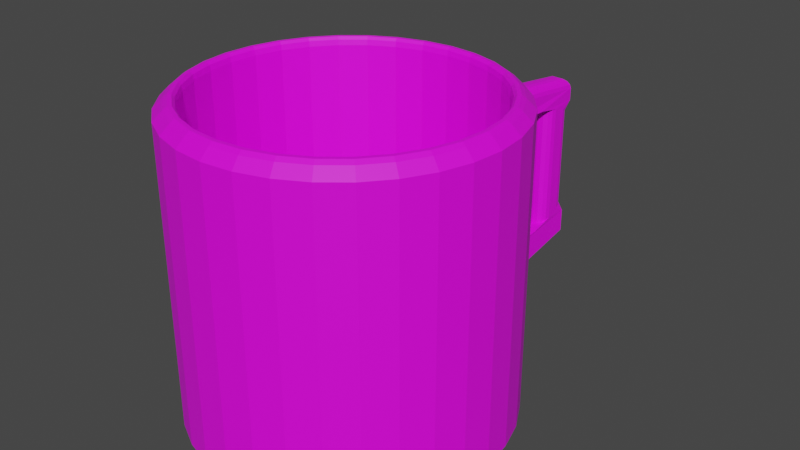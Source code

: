 # Source: mug.blend  (saved by Blender 2.90.8; exported with 4.5.12 LTS)
import bpy
from mathutils import Matrix  # noqa: F401  (used for matrix-valued properties, if any)

bpy.ops.wm.read_factory_settings(use_empty=True)
scene = bpy.context.scene
scene.name = 'Scene'

# ---- collections
col_collection = bpy.data.collections.new('Collection'); scene.collection.children.link(col_collection)

# ---- images (referenced by path relative to the original .blend; pixels are not part of the script)
import os
ASSET_DIR = os.environ.get("B2B_ASSET_DIR", "")  # directory of the original .blend (textures are referenced by path, not embedded)
HERE = os.path.dirname(os.path.abspath(__file__))  # packed textures are extracted next to this script under _unpacked/

def load_image(name, relpath, width, height, colorspace="sRGB"):
    """Load a texture the original file referenced (path relative to the .blend, or extracted next to this script)."""
    p = next((c for c in (os.path.join(HERE, relpath), os.path.join(ASSET_DIR, relpath)) if relpath and os.path.exists(c)), "")
    if p:
        img = bpy.data.images.load(p, check_existing=True)
        img.name = name
    else:  # same state as the original file: an image datablock whose file is absent (Cycles renders it pink)
        img = bpy.data.images.new(name, width, height)
        img.source = "FILE"
        img.filepath = "//" + (relpath or name)
    img.colorspace_settings.name = colorspace
    return img
img_muguv_png = load_image('muguv.png', 'muguv.png', 1024, 1024, 'sRGB')

# ---- materials (node trees are filled in below, after node groups)
mat_material_001 = bpy.data.materials.new('Material.001')
mat_material_001.use_transparent_shadow = False

# ---- material node trees
mat_material_001.use_nodes = True; mat_material_001.node_tree.nodes.clear()
_N = mat_material_001.node_tree.nodes; _L = mat_material_001.node_tree.links
n0 = _N.new('ShaderNodeBsdfPrincipled'); n0.name = 'Principled BSDF'; n0.location = (10, 300)
n0.distribution = 'GGX'
n0.subsurface_method = 'BURLEY'
n0.inputs[3].default_value = 1.45
n0.inputs[27].default_value = (0.0, 0.0, 0.0, 1.0)
n0.inputs[28].default_value = 1.0
n1 = _N.new('ShaderNodeOutputMaterial'); n1.name = 'Material Output'; n1.location = (300, 300)
n2 = _N.new('ShaderNodeTexImage'); n2.name = 'Image Texture'; n2.location = (-280, 275)
n2.image = img_muguv_png
_L.new(n0.outputs[0], n1.inputs[0])
_L.new(n2.outputs[0], n0.inputs[0])
n1.is_active_output = True

# ---- world
world_world = bpy.data.worlds.new('World'); scene.world = world_world
world_world.use_nodes = True; world_world.node_tree.nodes.clear()
_N = world_world.node_tree.nodes; _L = world_world.node_tree.links
n0 = _N.new('ShaderNodeOutputWorld'); n0.name = 'World Output'; n0.location = (300, 300)
n1 = _N.new('ShaderNodeBackground'); n1.name = 'Background'; n1.location = (10, 300)
n1.inputs[0].default_value = (0.05088, 0.05088, 0.05088, 1.0)
_L.new(n1.outputs[0], n0.inputs[0])
n0.is_active_output = True
world_world.color = (0.05088, 0.05088, 0.05088)
world_world.use_sun_shadow = False
world_world.sun_shadow_jitter_overblur = 0.0

# ---- meshes
me_cylinder = bpy.data.meshes.new('Cylinder')
me_cylinder.from_pydata([(0.0, 1.0, -1.0), (-0.1701, 0.8553, -0.1687), (0.1951, 0.9808, -1.0), (-0.3337, 0.8057, -0.1687), (0.3827, 0.9239, -1.0), (-0.4845, 0.7251, -0.1687), (0.5556, 0.8315, -1.0), (-0.6167, 0.6167, -0.1687), (0.7071, 0.7071, -1.0), (-0.7251, 0.4845, -0.1687), (0.8315, 0.5556, -1.0), (-0.8057, 0.3337, -0.1687), (0.9239, 0.3827, -1.0), (-0.8553, 0.1701, -0.1687), (0.9808, 0.1951, -1.0), (-0.8721, 7.33e-07, -0.1687), (1.0, 7.55e-08, -1.0), (-0.8553, -0.1701, -0.1687), (0.9808, -0.1951, -1.0), (-0.8057, -0.3337, -0.1687), (0.9239, -0.3827, -1.0), (-0.7251, -0.4845, -0.1687), (0.8315, -0.5556, -1.0), (-0.6167, -0.6167, -0.1687), (0.7071, -0.7071, -1.0), (-0.4845, -0.7251, -0.1687), (0.5556, -0.8315, -1.0), (-0.3337, -0.8057, -0.1687), (0.3827, -0.9239, -1.0), (-0.1701, -0.8553, -0.1687), (0.1951, -0.9808, -1.0), (-3.523e-07, -0.8721, -0.1687), (-3.258e-07, -1.0, -1.0), (0.1701, -0.8553, -0.1687), (-0.1951, -0.9808, -1.0), (0.3337, -0.8057, -0.1687), (-0.3827, -0.9239, -1.0), (0.4845, -0.7251, -0.1687), (-0.5556, -0.8315, -1.0), (0.6167, -0.6167, -0.1687), (-0.7071, -0.7071, -1.0), (0.7251, -0.4845, -0.1687), (-0.8315, -0.5556, -1.0), (0.8057, -0.3337, -0.1687), (-0.9239, -0.3827, -1.0), (0.8553, -0.1701, -0.1687), (-0.9808, -0.1951, -1.0), (0.8721, 3.539e-08, -0.1687), (-1.0, 9.656e-07, -1.0), (0.8553, 0.1701, -0.1687), (-0.9808, 0.1951, -1.0), (0.8057, 0.3337, -0.1687), (-0.9239, 0.3827, -1.0), (0.7251, 0.4845, -0.1687), (-0.8315, 0.5556, -1.0), (0.6167, 0.6167, -0.1687), (-0.7071, 0.7071, -1.0), (0.4845, 0.7251, -0.1687), (-0.5556, 0.8315, -1.0), (0.3337, 0.8057, -0.1687), (-0.3827, 0.9239, -1.0), (0.1701, 0.8553, -0.1687), (-0.1951, 0.9808, -1.0), (-1.986e-07, 0.8721, -0.1687), (-0.3827, 0.9239, -0.06364), (0.0, 1.0, 0.8727), (-0.5556, 0.8315, -0.06364), (0.1951, 0.9808, 0.8727), (-0.7071, 0.7071, -0.06364), (0.3827, 0.9239, 0.8727), (-0.8315, 0.5556, -0.06364), (0.5556, 0.8315, 0.8727), (-0.9239, 0.3827, -0.06364), (0.7071, 0.7071, 0.8727), (-0.9808, 0.1951, -0.06364), (0.8315, 0.5556, 0.8727), (-1.0, 9.656e-07, -0.06364), (0.9239, 0.3827, 0.8727), (-0.9808, -0.1951, -0.06364), (0.9808, 0.1951, 0.8727), (-0.9239, -0.3827, -0.06364), (1.0, 7.55e-08, 0.8727), (-0.8315, -0.5556, -0.06364), (0.9808, -0.1951, 0.8727), (-0.7071, -0.7071, -0.06364), (0.9239, -0.3827, 0.8727), (-0.5556, -0.8315, -0.06364), (0.8315, -0.5556, 0.8727), (-0.3827, -0.9239, -0.06364), (0.7071, -0.7071, 0.8727), (-0.1951, -0.9808, -0.06364), (0.5556, -0.8315, 0.8727), (-3.258e-07, -1.0, -0.06364), (0.3827, -0.9239, 0.8727), (0.1951, -0.9808, -0.06364), (0.1951, -0.9808, 0.8727), (0.3827, -0.9239, -0.06364), (-3.258e-07, -1.0, 0.8727), (0.5556, -0.8315, -0.06364), (-0.1951, -0.9808, 0.8727), (0.7071, -0.7071, -0.06364), (-0.3827, -0.9239, 0.8727), (0.8315, -0.5556, -0.06364), (-0.5556, -0.8315, 0.8727), (0.9239, -0.3827, -0.06364), (-0.7071, -0.7071, 0.8727), (0.9808, -0.1951, -0.06364), (-0.8315, -0.5556, 0.8727), (1.0, 7.55e-08, -0.06364), (-0.9239, -0.3827, 0.8727), (0.9808, 0.1951, -0.06364), (-0.9808, -0.1951, 0.8727), (0.9239, 0.3827, -0.06364), (-1.0, 9.656e-07, 0.8727), (0.8315, 0.5556, -0.06364), (-0.9808, 0.1951, 0.8727), (0.7071, 0.7071, -0.06364), (-0.9239, 0.3827, 0.8727), (0.5556, 0.8315, -0.06364), (-0.8315, 0.5556, 0.8727), (0.3827, 0.9239, -0.06364), (-0.7071, 0.7071, 0.8727), (-0.1951, 0.9808, -0.06364), (-0.5556, 0.8315, 0.8727), (0.1951, 0.9808, -0.06364), (-0.3827, 0.9239, 0.8727), (0.0, 1.0, -0.06364), (-0.1951, 0.9808, 0.8727), (-0.1701, 0.8553, -0.982), (-1.903e-07, 0.8721, -0.982), (-0.3337, 0.8057, -0.982), (-0.4845, 0.7251, -0.982), (-0.6167, 0.6167, -0.982), (-0.7251, 0.4845, -0.982), (-0.8057, 0.3337, -0.982), (-0.8553, 0.1701, -0.982), (-0.8721, 7.33e-07, -0.982), (-0.8553, -0.1701, -0.982), (-0.8057, -0.3337, -0.982), (-0.7251, -0.4845, -0.982), (-0.6167, -0.6167, -0.982), (-0.4845, -0.7251, -0.982), (-0.3337, -0.8057, -0.982), (-0.1701, -0.8553, -0.982), (-3.44e-07, -0.8721, -0.982), (0.1701, -0.8553, -0.982), (0.3337, -0.8057, -0.982), (0.4845, -0.7251, -0.982), (0.6167, -0.6167, -0.982), (0.7251, -0.4845, -0.982), (0.8057, -0.3337, -0.982), (0.8553, -0.1701, -0.982), (0.8721, 3.539e-08, -0.982), (0.8553, 0.1701, -0.982), (0.8057, 0.3337, -0.982), (0.7251, 0.4845, -0.982), (0.6167, 0.6167, -0.982), (0.4845, 0.7251, -0.982), (0.3337, 0.8057, -0.982), (0.1701, 0.8553, -0.982), (-4.357e-08, 0.9419, 0.9305), (-1.046e-07, 0.8721, 0.9017), (-6.414e-08, 0.9152, 0.9496), (-8.312e-08, 0.8925, 0.9509), (-9.715e-08, 0.8774, 0.9341), (0.1701, 0.8553, 0.9017), (0.1838, 0.9238, 0.9305), (0.1712, 0.8606, 0.9341), (0.1741, 0.8754, 0.9509), (0.1785, 0.8976, 0.9496), (0.3337, 0.8057, 0.9017), (0.3605, 0.8702, 0.9305), (0.3358, 0.8106, 0.9341), (0.3416, 0.8246, 0.9509), (0.3502, 0.8455, 0.9496), (0.4845, 0.7251, 0.9017), (0.5233, 0.7832, 0.9305), (0.4875, 0.7295, 0.9341), (0.4959, 0.7421, 0.9509), (0.5085, 0.761, 0.9496), (0.6167, 0.6167, 0.9017), (0.666, 0.666, 0.9305), (0.6204, 0.6204, 0.9341), (0.6311, 0.6311, 0.9509), (0.6471, 0.6471, 0.9496), (0.7251, 0.4845, 0.9017), (0.7832, 0.5233, 0.9305), (0.7295, 0.4875, 0.9341), (0.7421, 0.4959, 0.9509), (0.761, 0.5085, 0.9496), (0.8057, 0.3337, 0.9017), (0.8702, 0.3605, 0.9305), (0.8106, 0.3358, 0.9341), (0.8246, 0.3416, 0.9509), (0.8455, 0.3502, 0.9496), (0.8553, 0.1701, 0.9017), (0.9238, 0.1838, 0.9305), (0.8606, 0.1712, 0.9341), (0.8754, 0.1741, 0.9509), (0.8976, 0.1785, 0.9496), (0.8721, 3.539e-08, 0.9017), (0.9419, 5.728e-08, 0.9305), (0.8774, 3.708e-08, 0.9341), (0.8925, 4.168e-08, 0.9509), (0.9152, 4.884e-08, 0.9496), (0.8553, -0.1701, 0.9017), (0.9238, -0.1838, 0.9305), (0.8606, -0.1712, 0.9341), (0.8754, -0.1741, 0.9509), (0.8976, -0.1785, 0.9496), (0.8057, -0.3337, 0.9017), (0.8702, -0.3605, 0.9305), (0.8106, -0.3358, 0.9341), (0.8246, -0.3416, 0.9509), (0.8455, -0.3502, 0.9496), (0.7251, -0.4845, 0.9017), (0.7832, -0.5233, 0.9305), (0.7295, -0.4875, 0.9341), (0.7421, -0.4959, 0.9509), (0.761, -0.5085, 0.9496), (0.6167, -0.6167, 0.9017), (0.666, -0.666, 0.9305), (0.6204, -0.6204, 0.9341), (0.6311, -0.6311, 0.9509), (0.6471, -0.6471, 0.9496), (0.4845, -0.7251, 0.9017), (0.5233, -0.7832, 0.9305), (0.4875, -0.7295, 0.9341), (0.4959, -0.7421, 0.9509), (0.5085, -0.761, 0.9496), (0.3337, -0.8057, 0.9017), (0.3605, -0.8702, 0.9305), (0.3358, -0.8106, 0.9341), (0.3416, -0.8246, 0.9509), (0.3502, -0.8455, 0.9496), (0.1701, -0.8553, 0.9017), (0.1838, -0.9238, 0.9305), (0.1712, -0.8606, 0.9341), (0.1741, -0.8754, 0.9509), (0.1785, -0.8976, 0.9496), (-2.582e-07, -0.8721, 0.9017), (-2.912e-07, -0.9419, 0.9305), (-2.58e-07, -0.8774, 0.9341), (-2.643e-07, -0.8925, 0.9509), (-2.759e-07, -0.9152, 0.9496), (-0.1701, -0.8553, 0.9017), (-0.1838, -0.9238, 0.9305), (-0.1712, -0.8606, 0.9341), (-0.1741, -0.8754, 0.9509), (-0.1785, -0.8976, 0.9496), (-0.3337, -0.8057, 0.9017), (-0.3605, -0.8702, 0.9305), (-0.3358, -0.8106, 0.9341), (-0.3416, -0.8246, 0.9509), (-0.3502, -0.8455, 0.9496), (-0.4845, -0.7251, 0.9017), (-0.5233, -0.7832, 0.9305), (-0.4875, -0.7295, 0.9341), (-0.4959, -0.7421, 0.9509), (-0.5085, -0.761, 0.9496), (-0.6167, -0.6167, 0.9017), (-0.666, -0.666, 0.9305), (-0.6204, -0.6204, 0.9341), (-0.6311, -0.6311, 0.9509), (-0.6471, -0.6471, 0.9496), (-0.7251, -0.4845, 0.9017), (-0.7832, -0.5233, 0.9305), (-0.7295, -0.4875, 0.9341), (-0.7421, -0.4959, 0.9509), (-0.761, -0.5085, 0.9496), (-0.8057, -0.3337, 0.9017), (-0.8702, -0.3605, 0.9305), (-0.8106, -0.3358, 0.9341), (-0.8246, -0.3416, 0.9509), (-0.8455, -0.3502, 0.9496), (-0.8553, -0.1701, 0.9017), (-0.9238, -0.1838, 0.9305), (-0.8606, -0.1712, 0.9341), (-0.8754, -0.1741, 0.9509), (-0.8976, -0.1785, 0.9496), (-0.8721, 7.33e-07, 0.9017), (-0.9419, 8.599e-07, 0.9305), (-0.8774, 7.426e-07, 0.9341), (-0.8925, 7.702e-07, 0.9509), (-0.9152, 8.113e-07, 0.9496), (-0.8553, 0.1701, 0.9017), (-0.9238, 0.1838, 0.9305), (-0.8606, 0.1712, 0.9341), (-0.8754, 0.1741, 0.9509), (-0.8976, 0.1785, 0.9496), (-0.8057, 0.3337, 0.9017), (-0.8702, 0.3605, 0.9305), (-0.8106, 0.3358, 0.9341), (-0.8246, 0.3416, 0.9509), (-0.8455, 0.3502, 0.9496), (-0.7251, 0.4845, 0.9017), (-0.7832, 0.5233, 0.9305), (-0.7295, 0.4875, 0.9341), (-0.7421, 0.4959, 0.9509), (-0.761, 0.5085, 0.9496), (-0.6167, 0.6167, 0.9017), (-0.666, 0.666, 0.9305), (-0.6204, 0.6204, 0.9341), (-0.6311, 0.6311, 0.9509), (-0.6471, 0.6471, 0.9496), (-0.4845, 0.7251, 0.9017), (-0.5233, 0.7832, 0.9305), (-0.4875, 0.7295, 0.9341), (-0.4959, 0.7421, 0.9509), (-0.5085, 0.761, 0.9496), (-0.3337, 0.8057, 0.9017), (-0.3605, 0.8702, 0.9305), (-0.3358, 0.8106, 0.9341), (-0.3416, 0.8246, 0.9509), (-0.3502, 0.8455, 0.9496), (-0.1701, 0.8553, 0.9017), (-0.1838, 0.9238, 0.9305), (-0.1712, 0.8606, 0.9341), (-0.1741, 0.8754, 0.9509), (-0.1785, 0.8976, 0.9496), (-0.3827, -0.9239, 0.3993), (0.9239, 0.3827, 0.3993), (-0.8315, -0.5556, 0.3993), (0.9808, -0.1951, 0.3993), (-1.0, 9.656e-07, 0.3993), (0.7071, -0.7071, 0.3993), (0.1951, -0.9808, 0.3993), (0.1951, 0.9808, 0.3993), (0.5556, 0.8315, 0.3993), (-0.8315, 0.5556, 0.3993), (-0.3827, 0.9239, 0.3993), (-0.5556, 0.8315, 0.3993), (-0.9239, 0.3827, 0.3993), (-0.7071, 0.7071, 0.3993), (-0.9808, -0.1951, 0.3993), (-0.9808, 0.1951, 0.3993), (-0.7071, -0.7071, 0.3993), (-0.9239, -0.3827, 0.3993), (-0.1951, -0.9808, 0.3993), (-0.5556, -0.8315, 0.3993), (0.3827, -0.9239, 0.3993), (-3.258e-07, -1.0, 0.3993), (0.8315, -0.5556, 0.3993), (0.5556, -0.8315, 0.3993), (1.0, 7.55e-08, 0.3993), (0.9239, -0.3827, 0.3993), (0.8315, 0.5556, 0.3993), (0.9808, 0.1951, 0.3993), (0.3827, 0.9239, 0.3993), (0.7071, 0.7071, 0.3993), (0.0, 1.0, 0.3993), (-0.1951, 0.9808, 0.3993), (0.0, 1.0, -0.5318), (-0.1951, 0.9808, -0.5318), (0.1951, 0.9808, -0.5318), (0.3827, 0.9239, -0.5318), (0.5556, 0.8315, -0.5318), (0.7071, 0.7071, -0.5318), (0.8315, 0.5556, -0.5318), (0.9239, 0.3827, -0.5318), (0.9808, 0.1951, -0.5318), (1.0, 7.55e-08, -0.5318), (0.9808, -0.1951, -0.5318), (0.9239, -0.3827, -0.5318), (0.8315, -0.5556, -0.5318), (0.7071, -0.7071, -0.5318), (0.5556, -0.8315, -0.5318), (0.3827, -0.9239, -0.5318), (0.1951, -0.9808, -0.5318), (-3.258e-07, -1.0, -0.5318), (-0.1951, -0.9808, -0.5318), (-0.3827, -0.9239, -0.5318), (-0.5556, -0.8315, -0.5318), (-0.7071, -0.7071, -0.5318), (-0.8315, -0.5556, -0.5318), (-0.9239, -0.3827, -0.5318), (-0.9808, -0.1951, -0.5318), (-1.0, 9.656e-07, -0.5318), (-0.9808, 0.1951, -0.5318), (-0.9239, 0.3827, -0.5318), (-0.8315, 0.5556, -0.5318), (-0.7071, 0.7071, -0.5318), (-0.5556, 0.8315, -0.5318), (-0.3827, 0.9239, -0.5318), (0.2342, 1.882, -0.547), (0.1951, 0.9808, -0.7659), (0.07416, 1.892, -0.547), (0.0, 1.0, -0.7659), (1.0, 7.55e-08, 0.636), (-0.9239, 0.3827, 0.636), (-0.3827, -0.9239, 0.636), (0.9808, 0.1951, 0.636), (-0.9808, 0.1951, 0.636), (0.9808, -0.1951, 0.636), (0.1951, -0.9808, 0.636), (-0.1951, -0.9808, 0.636), (-3.258e-07, -1.0, 0.636), (-0.8315, 0.5556, 0.636), (0.8315, 0.5556, 0.636), (0.7071, 0.7071, 0.636), (0.5556, -0.8315, 0.636), (0.9239, -0.3827, 0.636), (0.3827, -0.9239, 0.636), (0.8315, -0.5556, 0.636), (-0.9239, -0.3827, 0.636), (-0.5556, -0.8315, 0.636), (-0.9808, -0.1951, 0.636), (-0.7071, -0.7071, 0.636), (-0.5556, 0.8315, 0.636), (-0.7071, 0.7071, 0.636), (0.5556, 0.8315, 0.636), (-0.3827, 0.9239, 0.636), (0.7071, -0.7071, 0.636), (0.1951, 0.9808, 0.636), (-0.8315, -0.5556, 0.636), (-1.0, 9.656e-07, 0.636), (0.9239, 0.3827, 0.636), (0.3827, 0.9239, 0.636), (0.0, 1.0, 0.636), (-0.1951, 0.9808, 0.636), (0.0, 1.0, -0.2977), (-0.1951, 0.9808, -0.2977), (0.1951, 0.9808, -0.2977), (0.3827, 0.9239, -0.2977), (0.5556, 0.8315, -0.2977), (0.7071, 0.7071, -0.2977), (0.8315, 0.5556, -0.2977), (0.9239, 0.3827, -0.2977), (0.9808, 0.1951, -0.2977), (1.0, 7.55e-08, -0.2977), (0.9808, -0.1951, -0.2977), (0.9239, -0.3827, -0.2977), (0.8315, -0.5556, -0.2977), (0.7071, -0.7071, -0.2977), (0.5556, -0.8315, -0.2977), (0.3827, -0.9239, -0.2977), (0.1951, -0.9808, -0.2977), (-3.258e-07, -1.0, -0.2977), (-0.1951, -0.9808, -0.2977), (-0.3827, -0.9239, -0.2977), (-0.5556, -0.8315, -0.2977), (-0.7071, -0.7071, -0.2977), (-0.8315, -0.5556, -0.2977), (-0.9239, -0.3827, -0.2977), (-0.9808, -0.1951, -0.2977), (-1.0, 9.656e-07, -0.2977), (-0.9808, 0.1951, -0.2977), (-0.9239, 0.3827, -0.2977), (-0.8315, 0.5556, -0.2977), (-0.7071, 0.7071, -0.2977), (-0.5556, 0.8315, -0.2977), (-0.3827, 0.9239, -0.2977), (0.1951, 0.9808, -0.7659), (0.3827, 0.9239, -0.7659), (0.5556, 0.8315, -0.7659), (0.7071, 0.7071, -0.7659), (0.8315, 0.5556, -0.7659), (0.9239, 0.3827, -0.7659), (0.9808, 0.1951, -0.7659), (1.0, 7.55e-08, -0.7659), (0.9808, -0.1951, -0.7659), (0.9239, -0.3827, -0.7659), (0.8315, -0.5556, -0.7659), (0.7071, -0.7071, -0.7659), (0.5556, -0.8315, -0.7659), (0.3827, -0.9239, -0.7659), (0.1951, -0.9808, -0.7659), (-3.258e-07, -1.0, -0.7659), (-0.1951, -0.9808, -0.7659), (-0.3827, -0.9239, -0.7659), (-0.5556, -0.8315, -0.7659), (-0.7071, -0.7071, -0.7659), (-0.8315, -0.5556, -0.7659), (-0.9239, -0.3827, -0.7659), (-0.9808, -0.1951, -0.7659), (-1.0, 9.656e-07, -0.7659), (-0.9808, 0.1951, -0.7659), (-0.9239, 0.3827, -0.7659), (-0.8315, 0.5556, -0.7659), (-0.7071, 0.7071, -0.7659), (-0.5556, 0.8315, -0.7659), (-0.3827, 0.9239, -0.7659), (0.0, 1.0, -0.7659), (-0.1951, 0.9808, -0.7659), (0.0, 1.0, 0.3993), (0.1951, 0.9808, 0.3993), (0.2342, 1.882, 0.48), (0.07416, 1.892, 0.48), (0.1951, 0.9808, -0.5318), (0.2342, 1.882, -0.48), (0.07416, 1.892, -0.48), (0.0, 1.0, -0.5318), (0.2342, 1.882, 0.475), (0.1653, 1.82, 0.5483), (0.2289, 1.877, 0.5009), (0.214, 1.864, 0.5239), (0.1916, 1.844, 0.5406), (0.1951, 0.9808, 0.5696), (0.1292, 0.9873, 0.636), (0.1901, 0.9813, 0.595), (0.1758, 0.9827, 0.6165), (0.1544, 0.9848, 0.6309), (0.07416, 1.892, 0.475), (0.1347, 1.822, 0.5483), (0.07877, 1.887, 0.5009), (0.09191, 1.872, 0.5239), (0.1116, 1.849, 0.5406), (0.06584, 0.9935, 0.636), (-6.403e-10, 1.0, 0.5696), (0.04065, 0.996, 0.6309), (0.01928, 0.9981, 0.6165), (0.005012, 0.9995, 0.595), (0.1572, 1.642, 0.0), (0.1573, 1.887, 0.0), (0.151, 1.887, 0.0), (0.1512, 1.642, 0.0), (0.07416, 1.719, 0.3818), (0.1512, 1.642, 0.4093), (0.06532, 1.565, 0.4081), (0.08002, 1.689, 0.3923), (0.09672, 1.664, 0.4013), (0.1217, 1.648, 0.4072), (0.1572, 1.642, 0.4093), (0.2342, 1.719, 0.3807), (0.2296, 1.565, 0.4081), (0.1866, 1.648, 0.4071), (0.2116, 1.664, 0.4009), (0.2283, 1.689, 0.3916), (0.2342, 1.805, 0.3487), (0.1573, 1.887, 0.32), (0.2342, 1.882, 0.397), (0.2283, 1.835, 0.3377), (0.2117, 1.861, 0.3284), (0.1867, 1.879, 0.3222), (0.151, 1.887, 0.32), (0.07416, 1.815, 0.3475), (0.07416, 1.892, 0.397), (0.1216, 1.883, 0.3221), (0.09667, 1.868, 0.3281), (0.08001, 1.844, 0.337), (0.2342, 1.719, -0.3929), (0.1572, 1.642, -0.4274), (0.2297, 1.566, -0.4394), (0.2283, 1.689, -0.4061), (0.2116, 1.664, -0.4173), (0.1866, 1.648, -0.4247), (0.1573, 1.887, -0.32), (0.2342, 1.805, -0.3544), (0.2342, 1.882, -0.397), (0.1867, 1.879, -0.3226), (0.2117, 1.861, -0.3301), (0.2283, 1.835, -0.3413), (0.07416, 1.815, -0.353), (0.151, 1.887, -0.32), (0.07416, 1.892, -0.397), (0.08001, 1.844, -0.3404), (0.09667, 1.868, -0.3297), (0.1216, 1.883, -0.3225), (0.1512, 1.642, -0.4274), (0.07416, 1.719, -0.3943), (0.06544, 1.566, -0.4397), (0.1217, 1.648, -0.4248), (0.09672, 1.664, -0.4177), (0.08002, 1.689, -0.407)], [], [(419, 127, 65, 418), (417, 69, 71, 410), (410, 71, 73, 399), (399, 73, 75, 398), (398, 75, 77, 416), (416, 77, 79, 391), (391, 79, 81, 388), (388, 81, 83, 393), (393, 83, 85, 401), (401, 85, 87, 403), (403, 87, 89, 412), (412, 89, 91, 400), (400, 91, 93, 402), (402, 93, 95, 394), (394, 95, 97, 396), (396, 97, 99, 395), (395, 99, 101, 390), (390, 101, 103, 405), (405, 103, 105, 407), (407, 105, 107, 414), (414, 107, 109, 404), (404, 109, 111, 406), (406, 111, 113, 415), (415, 113, 115, 392), (392, 115, 117, 389), (389, 117, 119, 397), (397, 119, 121, 409), (409, 121, 123, 408), (408, 123, 125, 411), (411, 125, 127, 419), (418, 65, 67, 413), (9, 11, 134, 133), (413, 67, 69, 417), (0, 2, 4, 6, 8, 10, 12, 14, 16, 18, 20, 22, 24, 26, 28, 30, 32, 34, 36, 38, 40, 42, 44, 46, 48, 50, 52, 54, 56, 58, 60, 62), (161, 315, 1, 63), (175, 170, 59, 57), (180, 175, 57, 55), (185, 180, 55, 53), (190, 185, 53, 51), (195, 190, 51, 49), (200, 195, 49, 47), (205, 200, 47, 45), (210, 205, 45, 43), (215, 210, 43, 41), (220, 215, 41, 39), (225, 220, 39, 37), (230, 225, 37, 35), (235, 230, 35, 33), (240, 235, 33, 31), (245, 240, 31, 29), (250, 245, 29, 27), (255, 250, 27, 25), (260, 255, 25, 23), (265, 260, 23, 21), (270, 265, 21, 19), (275, 270, 19, 17), (280, 275, 17, 15), (285, 280, 15, 13), (290, 285, 13, 11), (295, 290, 11, 9), (300, 295, 9, 7), (305, 300, 7, 5), (310, 305, 5, 3), (315, 310, 3, 1), (422, 124, 120, 423), (67, 65, 160, 166), (73, 71, 176, 181), (91, 89, 221, 226), (109, 107, 266, 271), (127, 125, 311, 316), (83, 81, 201, 206), (101, 99, 246, 251), (119, 117, 291, 296), (170, 165, 61, 59), (75, 73, 181, 186), (93, 91, 226, 231), (111, 109, 271, 276), (65, 127, 316, 160), (85, 83, 206, 211), (103, 101, 251, 256), (121, 119, 296, 301), (77, 75, 186, 191), (95, 93, 231, 236), (113, 111, 276, 281), (69, 67, 166, 171), (87, 85, 211, 216), (105, 103, 256, 261), (123, 121, 301, 306), (79, 77, 191, 196), (97, 95, 236, 241), (115, 113, 281, 286), (71, 69, 171, 176), (89, 87, 216, 221), (107, 105, 261, 266), (125, 123, 306, 311), (81, 79, 196, 201), (99, 97, 241, 246), (117, 115, 286, 291), (159, 129, 128, 130, 131, 132, 133, 134, 135, 136, 137, 138, 139, 140, 141, 142, 143, 144, 145, 146, 147, 148, 149, 150, 151, 152, 153, 154, 155, 156, 157, 158), (45, 47, 152, 151), (27, 29, 143, 142), (29, 31, 144, 143), (11, 13, 135, 134), (47, 49, 153, 152), (13, 15, 136, 135), (49, 51, 154, 153), (31, 33, 145, 144), (33, 35, 146, 145), (15, 17, 137, 136), (51, 53, 155, 154), (17, 19, 138, 137), (53, 55, 156, 155), (63, 1, 128, 129), (35, 37, 147, 146), (1, 3, 130, 128), (37, 39, 148, 147), (19, 21, 139, 138), (55, 57, 157, 156), (21, 23, 140, 139), (57, 59, 158, 157), (3, 5, 131, 130), (39, 41, 149, 148), (5, 7, 132, 131), (41, 43, 150, 149), (23, 25, 141, 140), (59, 61, 159, 158), (25, 27, 142, 141), (61, 63, 129, 159), (7, 9, 133, 132), (43, 45, 151, 150), (161, 165, 167, 164), (164, 167, 168, 163), (163, 168, 169, 162), (162, 169, 166, 160), (165, 170, 172, 167), (167, 172, 173, 168), (168, 173, 174, 169), (169, 174, 171, 166), (170, 175, 177, 172), (172, 177, 178, 173), (173, 178, 179, 174), (174, 179, 176, 171), (175, 180, 182, 177), (177, 182, 183, 178), (178, 183, 184, 179), (179, 184, 181, 176), (180, 185, 187, 182), (182, 187, 188, 183), (183, 188, 189, 184), (184, 189, 186, 181), (185, 190, 192, 187), (187, 192, 193, 188), (188, 193, 194, 189), (189, 194, 191, 186), (190, 195, 197, 192), (192, 197, 198, 193), (193, 198, 199, 194), (194, 199, 196, 191), (195, 200, 202, 197), (197, 202, 203, 198), (198, 203, 204, 199), (199, 204, 201, 196), (200, 205, 207, 202), (202, 207, 208, 203), (203, 208, 209, 204), (204, 209, 206, 201), (205, 210, 212, 207), (207, 212, 213, 208), (208, 213, 214, 209), (209, 214, 211, 206), (210, 215, 217, 212), (212, 217, 218, 213), (213, 218, 219, 214), (214, 219, 216, 211), (215, 220, 222, 217), (217, 222, 223, 218), (218, 223, 224, 219), (219, 224, 221, 216), (220, 225, 227, 222), (222, 227, 228, 223), (223, 228, 229, 224), (224, 229, 226, 221), (225, 230, 232, 227), (227, 232, 233, 228), (228, 233, 234, 229), (229, 234, 231, 226), (230, 235, 237, 232), (232, 237, 238, 233), (233, 238, 239, 234), (234, 239, 236, 231), (235, 240, 242, 237), (237, 242, 243, 238), (238, 243, 244, 239), (239, 244, 241, 236), (240, 245, 247, 242), (242, 247, 248, 243), (243, 248, 249, 244), (244, 249, 246, 241), (245, 250, 252, 247), (247, 252, 253, 248), (248, 253, 254, 249), (249, 254, 251, 246), (250, 255, 257, 252), (252, 257, 258, 253), (253, 258, 259, 254), (254, 259, 256, 251), (255, 260, 262, 257), (257, 262, 263, 258), (258, 263, 264, 259), (259, 264, 261, 256), (260, 265, 267, 262), (262, 267, 268, 263), (263, 268, 269, 264), (264, 269, 266, 261), (265, 270, 272, 267), (267, 272, 273, 268), (268, 273, 274, 269), (269, 274, 271, 266), (270, 275, 277, 272), (272, 277, 278, 273), (273, 278, 279, 274), (274, 279, 276, 271), (275, 280, 282, 277), (277, 282, 283, 278), (278, 283, 284, 279), (279, 284, 281, 276), (280, 285, 287, 282), (282, 287, 288, 283), (283, 288, 289, 284), (284, 289, 286, 281), (285, 290, 292, 287), (287, 292, 293, 288), (288, 293, 294, 289), (289, 294, 291, 286), (290, 295, 297, 292), (292, 297, 298, 293), (293, 298, 299, 294), (294, 299, 296, 291), (295, 300, 302, 297), (297, 302, 303, 298), (298, 303, 304, 299), (299, 304, 301, 296), (300, 305, 307, 302), (302, 307, 308, 303), (303, 308, 309, 304), (304, 309, 306, 301), (305, 310, 312, 307), (307, 312, 313, 308), (308, 313, 314, 309), (309, 314, 311, 306), (310, 315, 317, 312), (312, 317, 318, 313), (313, 318, 319, 314), (314, 319, 316, 311), (315, 161, 164, 317), (317, 164, 163, 318), (318, 163, 162, 319), (319, 162, 160, 316), (165, 161, 63, 61), (420, 126, 124, 422), (451, 64, 122, 421), (450, 66, 64, 451), (449, 68, 66, 450), (448, 70, 68, 449), (447, 72, 70, 448), (446, 74, 72, 447), (445, 76, 74, 446), (444, 78, 76, 445), (443, 80, 78, 444), (442, 82, 80, 443), (441, 84, 82, 442), (440, 86, 84, 441), (439, 88, 86, 440), (438, 90, 88, 439), (437, 92, 90, 438), (436, 94, 92, 437), (435, 96, 94, 436), (434, 98, 96, 435), (433, 100, 98, 434), (432, 102, 100, 433), (431, 104, 102, 432), (430, 106, 104, 431), (429, 108, 106, 430), (428, 110, 108, 429), (427, 112, 110, 428), (426, 114, 112, 427), (425, 116, 114, 426), (424, 118, 116, 425), (423, 120, 118, 424), (421, 122, 126, 420), (124, 327, 348, 120), (126, 350, 327, 124), (64, 330, 351, 122), (66, 331, 330, 64), (68, 333, 331, 66), (70, 329, 333, 68), (72, 332, 329, 70), (74, 335, 332, 72), (76, 324, 335, 74), (78, 334, 324, 76), (80, 337, 334, 78), (82, 322, 337, 80), (84, 336, 322, 82), (86, 339, 336, 84), (88, 320, 339, 86), (90, 338, 320, 88), (92, 341, 338, 90), (94, 326, 341, 92), (96, 340, 326, 94), (98, 343, 340, 96), (100, 325, 343, 98), (102, 342, 325, 100), (104, 345, 342, 102), (106, 323, 345, 104), (108, 344, 323, 106), (110, 347, 344, 108), (112, 321, 347, 110), (114, 346, 321, 112), (116, 349, 346, 114), (118, 328, 349, 116), (120, 348, 328, 118), (122, 351, 350, 126), (483, 353, 352, 482), (453, 355, 356, 454), (454, 356, 357, 455), (455, 357, 358, 456), (456, 358, 359, 457), (457, 359, 360, 458), (458, 360, 361, 459), (459, 361, 362, 460), (460, 362, 363, 461), (461, 363, 364, 462), (462, 364, 365, 463), (463, 365, 366, 464), (464, 366, 367, 465), (465, 367, 368, 466), (466, 368, 369, 467), (467, 369, 370, 468), (468, 370, 371, 469), (469, 371, 372, 470), (470, 372, 373, 471), (471, 373, 374, 472), (472, 374, 375, 473), (473, 375, 376, 474), (474, 376, 377, 475), (475, 377, 378, 476), (476, 378, 379, 477), (477, 379, 380, 478), (478, 380, 381, 479), (479, 381, 382, 480), (480, 382, 383, 481), (481, 383, 353, 483), (482, 352, 354, 452), (452, 354, 355, 453), (487, 502, 492, 486), (386, 384, 385, 387), (484, 508, 502, 487), (493, 503, 507, 498), (485, 497, 499, 500, 501, 498, 507, 509, 510, 511, 508, 484), (327, 413, 417, 348), (350, 418, 413, 327), (330, 411, 419, 351), (331, 408, 411, 330), (333, 409, 408, 331), (329, 397, 409, 333), (332, 389, 397, 329), (335, 392, 389, 332), (324, 415, 392, 335), (334, 406, 415, 324), (337, 404, 406, 334), (322, 414, 404, 337), (336, 407, 414, 322), (339, 405, 407, 336), (320, 390, 405, 339), (338, 395, 390, 320), (341, 396, 395, 338), (326, 394, 396, 341), (340, 402, 394, 326), (343, 400, 402, 340), (325, 412, 400, 343), (342, 403, 412, 325), (345, 401, 403, 342), (323, 393, 401, 345), (344, 388, 393, 323), (347, 391, 388, 344), (321, 416, 391, 347), (346, 398, 416, 321), (349, 399, 398, 346), (328, 410, 399, 349), (348, 417, 410, 328), (351, 419, 418, 350), (353, 421, 420, 352), (355, 423, 424, 356), (356, 424, 425, 357), (357, 425, 426, 358), (358, 426, 427, 359), (359, 427, 428, 360), (360, 428, 429, 361), (361, 429, 430, 362), (362, 430, 431, 363), (363, 431, 432, 364), (364, 432, 433, 365), (365, 433, 434, 366), (366, 434, 435, 367), (367, 435, 436, 368), (368, 436, 437, 369), (369, 437, 438, 370), (370, 438, 439, 371), (371, 439, 440, 372), (372, 440, 441, 373), (373, 441, 442, 374), (374, 442, 443, 375), (375, 443, 444, 376), (376, 444, 445, 377), (377, 445, 446, 378), (378, 446, 447, 379), (379, 447, 448, 380), (380, 448, 449, 381), (381, 449, 450, 382), (382, 450, 451, 383), (383, 451, 421, 353), (352, 420, 422, 354), (354, 422, 423, 355), (2, 452, 453, 4), (0, 482, 452, 2), (60, 481, 483, 62), (58, 480, 481, 60), (56, 479, 480, 58), (54, 478, 479, 56), (52, 477, 478, 54), (50, 476, 477, 52), (48, 475, 476, 50), (46, 474, 475, 48), (44, 473, 474, 46), (42, 472, 473, 44), (40, 471, 472, 42), (38, 470, 471, 40), (36, 469, 470, 38), (34, 468, 469, 36), (32, 467, 468, 34), (30, 466, 467, 32), (28, 465, 466, 30), (26, 464, 465, 28), (24, 463, 464, 26), (22, 462, 463, 24), (20, 461, 462, 22), (18, 460, 461, 20), (16, 459, 460, 18), (14, 458, 459, 16), (12, 457, 458, 14), (10, 456, 457, 12), (8, 455, 456, 10), (6, 454, 455, 8), (4, 453, 454, 6), (62, 483, 482, 0), (516, 518, 484, 487, 536, 535), (514, 534, 529, 513), (553, 514, 513, 546), (541, 512, 515, 558), (559, 516, 535, 552), (489, 548, 547, 540, 542, 488), (490, 554, 553, 546, 548, 489), (491, 560, 559, 552, 554, 490), (512, 541, 545, 525, 522), (522, 524, 485, 484, 518, 517), (488, 542, 541, 558, 560, 491), (534, 536, 487, 486, 530, 529), (528, 530, 486, 485, 524, 523), (387, 491, 490, 386), (386, 490, 489, 384), (384, 489, 488, 385), (385, 488, 491, 387), (493, 498, 501, 496), (496, 501, 500, 495), (495, 500, 499, 494), (494, 499, 497, 492), (503, 493, 496, 506), (506, 496, 495, 505), (505, 495, 494, 504), (504, 494, 492, 502), (507, 503, 506, 509), (509, 506, 505, 510), (510, 505, 504, 511), (511, 504, 502, 508), (486, 492, 497, 485), (516, 519, 518), (519, 520, 518), (520, 521, 518), (521, 517, 518), (522, 525, 524), (525, 526, 524), (526, 527, 524), (527, 523, 524), (528, 531, 530), (531, 532, 530), (532, 533, 530), (533, 529, 530), (534, 537, 536), (537, 538, 536), (538, 539, 536), (539, 535, 536), (540, 543, 542), (543, 544, 542), (544, 545, 542), (545, 541, 542), (546, 549, 548), (549, 550, 548), (550, 551, 548), (551, 547, 548), (552, 555, 554), (555, 556, 554), (556, 557, 554), (557, 553, 554), (558, 561, 560), (561, 562, 560), (562, 563, 560), (563, 559, 560), (525, 545, 544, 526), (526, 544, 543, 527), (527, 543, 540, 523), (528, 547, 551, 531), (531, 551, 550, 532), (532, 550, 549, 533), (533, 549, 546, 513, 529), (514, 553, 557, 537, 534), (537, 557, 556, 538), (538, 556, 555, 539), (539, 555, 552, 535), (515, 517, 521, 561, 558), (561, 521, 520, 562), (562, 520, 519, 563), (563, 519, 516, 559), (547, 528, 523, 540), (512, 522, 517, 515)])
_uv = me_cylinder.uv_layers.new(name='UVMap')
_uv.uv.foreach_set('vector', [0.1626, 0.9145, 0.1626, 0.9549, 0.1344, 0.9548, 0.1344, 0.9144, 0.07597, 0.9144, 0.07597, 0.9548, 0.04803, 0.9549, 0.04803, 0.9146, 0.04803, 0.9146, 0.04803, 0.9549, 0.02238, 0.9552, 0.02238, 0.9149, 0.02238, 0.9149, 0.02238, 0.9552, 8.924e-09, 0.9556, 8.924e-09, 0.9152, 0.2597, 0.3888, 0.2597, 0.3485, 0.2814, 0.3489, 0.2814, 0.3892, 0.2814, 0.3892, 0.2814, 0.3489, 0.3065, 0.3492, 0.3065, 0.3895, 0.3065, 0.3895, 0.3065, 0.3492, 0.3341, 0.3494, 0.3341, 0.3897, 0.3341, 0.3897, 0.3341, 0.3494, 0.3631, 0.3495, 0.3631, 0.3898, 0.3631, 0.3898, 0.3631, 0.3495, 0.3924, 0.3494, 0.3924, 0.3898, 0.3924, 0.3898, 0.3924, 0.3494, 0.4209, 0.3493, 0.4209, 0.3897, 0.4209, 0.3897, 0.4209, 0.3493, 0.4475, 0.3491, 0.4475, 0.3894, 0.4475, 0.3894, 0.4475, 0.3491, 0.4712, 0.3487, 0.4712, 0.3891, 0.801, 0.2798, 0.801, 0.3202, 0.7797, 0.3198, 0.7797, 0.2795, 0.7797, 0.2795, 0.7797, 0.3198, 0.7549, 0.3196, 0.7549, 0.2792, 0.7549, 0.2792, 0.7549, 0.3196, 0.7275, 0.3194, 0.7275, 0.279, 0.7275, 0.279, 0.7275, 0.3194, 0.6986, 0.3193, 0.6986, 0.279, 0.6986, 0.279, 0.6986, 0.3193, 0.6692, 0.3193, 0.6692, 0.279, 0.6692, 0.279, 0.6692, 0.3193, 0.6406, 0.3194, 0.6406, 0.2791, 0.6406, 0.2791, 0.6406, 0.3194, 0.6138, 0.3196, 0.6138, 0.2793, 0.6138, 0.2793, 0.6138, 0.3196, 0.5898, 0.3199, 0.5898, 0.2795, 0.4712, 0.3889, 0.4712, 0.3486, 0.4925, 0.3489, 0.4925, 0.3893, 0.4925, 0.3893, 0.4925, 0.3489, 0.5173, 0.3492, 0.5173, 0.3896, 0.5173, 0.3896, 0.5173, 0.3492, 0.5447, 0.3494, 0.5447, 0.3898, 0.5447, 0.3898, 0.5447, 0.3494, 0.5737, 0.3495, 0.5737, 0.3899, 0.5737, 0.3899, 0.5737, 0.3495, 0.603, 0.3495, 0.603, 0.3899, 0.603, 0.3899, 0.603, 0.3495, 0.6316, 0.3494, 0.6316, 0.3897, 0.6316, 0.3897, 0.6316, 0.3494, 0.6584, 0.3492, 0.6584, 0.3895, 0.6584, 0.3895, 0.6584, 0.3492, 0.6824, 0.3488, 0.6824, 0.3892, 0.2117, 0.9152, 0.2117, 0.9555, 0.1887, 0.9552, 0.1887, 0.9148, 0.1887, 0.9148, 0.1887, 0.9552, 0.1626, 0.9549, 0.1626, 0.9145, 0.1344, 0.9144, 0.1344, 0.9548, 0.1051, 0.9547, 0.1051, 0.9143, 0.3042, 0.8599, 0.3291, 0.8598, 0.3292, 0.9984, 0.3043, 0.9986, 0.1051, 0.9143, 0.1051, 0.9547, 0.07597, 0.9548, 0.07597, 0.9144, 0.0, 0.1864, 3.569e-08, 0.153, 0.005721, 0.1202, 0.01694, 0.08934, 0.03324, 0.06154, 0.05397, 0.0379, 0.07836, 0.01932, 0.1055, 0.006528, 0.1342, 3.263e-06, 0.1635, 0.0, 0.1923, 0.006518, 0.2194, 0.01931, 0.2438, 0.03788, 0.2645, 0.06151, 0.2808, 0.08931, 0.292, 0.1202, 0.2978, 0.153, 0.2978, 0.1864, 0.292, 0.2192, 0.2808, 0.2501, 0.2645, 0.2779, 0.2438, 0.3015, 0.2194, 0.3201, 0.1923, 0.3329, 0.1635, 0.3394, 0.1342, 0.3394, 0.1055, 0.3329, 0.07836, 0.3201, 0.05397, 0.3015, 0.03324, 0.2779, 0.01694, 0.2501, 0.005721, 0.2192, 0.8029, 0.6782, 0.8268, 0.6783, 0.827, 0.8609, 0.8031, 0.8607, 0.7272, 0.6783, 0.7521, 0.6782, 0.7523, 0.8607, 0.7273, 0.8609, 0.7038, 0.6785, 0.7272, 0.6783, 0.7273, 0.8609, 0.7039, 0.8611, 0.6829, 0.6788, 0.7038, 0.6785, 0.7039, 0.8611, 0.683, 0.8613, 0.6373, 0.6777, 0.6559, 0.6779, 0.6561, 0.8605, 0.6375, 0.8602, 0.6156, 0.6774, 0.6373, 0.6777, 0.6375, 0.8602, 0.6158, 0.8599, 0.5917, 0.6773, 0.6156, 0.6774, 0.6158, 0.8599, 0.5919, 0.8598, 0.5665, 0.6772, 0.5917, 0.6773, 0.5919, 0.8598, 0.5667, 0.8598, 0.5409, 0.6773, 0.5665, 0.6772, 0.5667, 0.8598, 0.5411, 0.8598, 0.5159, 0.6774, 0.5409, 0.6773, 0.5411, 0.8598, 0.5161, 0.8599, 0.4926, 0.6777, 0.5159, 0.6774, 0.5161, 0.8599, 0.4927, 0.8602, 0.4717, 0.6779, 0.4926, 0.6777, 0.4927, 0.8602, 0.4719, 0.8605, 0.8475, 0.3483, 0.8675, 0.3486, 0.8675, 0.5311, 0.8475, 0.5308, 0.8247, 0.348, 0.8475, 0.3483, 0.8475, 0.5308, 0.8247, 0.5305, 0.8001, 0.3479, 0.8247, 0.348, 0.8247, 0.5305, 0.8001, 0.5304, 0.7746, 0.3478, 0.8001, 0.3479, 0.8001, 0.5304, 0.7746, 0.5304, 0.7492, 0.3479, 0.7746, 0.3478, 0.7746, 0.5304, 0.7491, 0.5304, 0.7248, 0.348, 0.7492, 0.3479, 0.7491, 0.5304, 0.7248, 0.5305, 0.7024, 0.3483, 0.7248, 0.348, 0.7248, 0.5305, 0.7024, 0.5308, 0.6829, 0.3486, 0.7024, 0.3483, 0.7024, 0.5308, 0.6829, 0.5311, 0.4258, 0.6776, 0.4446, 0.678, 0.4448, 0.8605, 0.4259, 0.8601, 0.4039, 0.6774, 0.4258, 0.6776, 0.4259, 0.8601, 0.404, 0.8599, 0.3798, 0.6772, 0.4039, 0.6774, 0.404, 0.8599, 0.3799, 0.8598, 0.3545, 0.6772, 0.3798, 0.6772, 0.3799, 0.8598, 0.3546, 0.8597, 0.3289, 0.6772, 0.3545, 0.6772, 0.3546, 0.8597, 0.3291, 0.8598, 0.3041, 0.6774, 0.3289, 0.6772, 0.3291, 0.8598, 0.3042, 0.8599, 0.2809, 0.6776, 0.3041, 0.6774, 0.3042, 0.8599, 0.281, 0.8601, 0.2603, 0.678, 0.2809, 0.6776, 0.281, 0.8601, 0.2604, 0.8605, 0.8485, 0.6785, 0.8671, 0.6788, 0.8672, 0.8613, 0.8486, 0.8611, 0.8268, 0.6783, 0.8485, 0.6785, 0.8486, 0.8611, 0.827, 0.8609, 0.1051, 0.7551, 0.1051, 0.7951, 0.07597, 0.7951, 0.07597, 0.7552, 0.5898, 0.1864, 0.5841, 0.2192, 0.5755, 0.2164, 0.5809, 0.1855, 0.5729, 0.08934, 0.5841, 0.1202, 0.5755, 0.1231, 0.5649, 0.09405, 0.346, 0.03787, 0.3704, 0.01931, 0.3742, 0.02808, 0.3512, 0.04557, 0.346, 0.3015, 0.3253, 0.2779, 0.3317, 0.2716, 0.3512, 0.2939, 0.5729, 0.2501, 0.5566, 0.2779, 0.5496, 0.2717, 0.5649, 0.2455, 0.4556, 4.767e-06, 0.4844, 0.006531, 0.4815, 0.01605, 0.4545, 0.009903, 0.6692, 0.3193, 0.6986, 0.3193, 0.6979, 0.3293, 0.6703, 0.3293, 0.4844, 0.3329, 0.4556, 0.3394, 0.4545, 0.3296, 0.4815, 0.3235, 0.7521, 0.6782, 0.7777, 0.6782, 0.7779, 0.8607, 0.7523, 0.8607, 0.5566, 0.06154, 0.5729, 0.08934, 0.5649, 0.09405, 0.5496, 0.06787, 0.3253, 0.06151, 0.346, 0.03787, 0.3512, 0.04557, 0.3317, 0.06783, 0.3704, 0.3201, 0.346, 0.3015, 0.3512, 0.2939, 0.3742, 0.3114, 0.5841, 0.2192, 0.5729, 0.2501, 0.5649, 0.2455, 0.5755, 0.2164, 0.3924, 0.3494, 0.3631, 0.3495, 0.3636, 0.3394, 0.3912, 0.3394, 0.6406, 0.3194, 0.6692, 0.3193, 0.6703, 0.3293, 0.6434, 0.3294, 0.5115, 0.3201, 0.4844, 0.3329, 0.4815, 0.3235, 0.5071, 0.3114, 0.5359, 0.0379, 0.5566, 0.06154, 0.5496, 0.06787, 0.53, 0.0456, 0.309, 0.0893, 0.3253, 0.06151, 0.3317, 0.06783, 0.3163, 0.09401, 0.3975, 0.3329, 0.3704, 0.3201, 0.3742, 0.3114, 0.3997, 0.3234, 0.5898, 0.153, 0.5898, 0.1864, 0.5809, 0.1855, 0.5809, 0.154, 0.3975, 0.006517, 0.4263, 0.0, 0.4268, 0.009899, 0.3997, 0.01604, 0.309, 0.2501, 0.2978, 0.2192, 0.3058, 0.2163, 0.3163, 0.2454, 0.5359, 0.3015, 0.5115, 0.3201, 0.5071, 0.3114, 0.53, 0.2939, 0.5115, 0.01933, 0.5359, 0.0379, 0.53, 0.0456, 0.5071, 0.0281, 0.2978, 0.1202, 0.309, 0.0893, 0.3163, 0.09401, 0.3058, 0.1231, 0.5737, 0.3495, 0.5447, 0.3494, 0.547, 0.3394, 0.5743, 0.3395, 0.5841, 0.1202, 0.5898, 0.153, 0.5809, 0.154, 0.5755, 0.1231, 0.3704, 0.01931, 0.3975, 0.006517, 0.3997, 0.01604, 0.3742, 0.02808, 0.3253, 0.2779, 0.309, 0.2501, 0.3163, 0.2454, 0.3317, 0.2716, 0.5566, 0.2779, 0.5359, 0.3015, 0.53, 0.2939, 0.5496, 0.2717, 0.4844, 0.006531, 0.5115, 0.01933, 0.5071, 0.0281, 0.4815, 0.01605, 0.6986, 0.3193, 0.7275, 0.3194, 0.7252, 0.3294, 0.6979, 0.3293, 0.603, 0.3495, 0.5737, 0.3495, 0.5743, 0.3395, 0.6019, 0.3395, 0.004995, 0.4442, 0.01479, 0.4173, 0.029, 0.3931, 0.04709, 0.3725, 0.06836, 0.3563, 0.09199, 0.3451, 0.1171, 0.3394, 0.1427, 0.3394, 0.1678, 0.3451, 0.1914, 0.3563, 0.2127, 0.3725, 0.2307, 0.3931, 0.2449, 0.4173, 0.2547, 0.4442, 0.2597, 0.4728, 0.2597, 0.502, 0.2547, 0.5306, 0.2449, 0.5575, 0.2307, 0.5818, 0.2126, 0.6024, 0.1914, 0.6186, 0.1677, 0.6297, 0.1426, 0.6354, 0.1171, 0.6354, 0.09197, 0.6297, 0.06834, 0.6186, 0.04707, 0.6024, 0.02898, 0.5818, 0.01478, 0.5575, 0.004988, 0.5306, 0.0, 0.502, 2.347e-06, 0.4728, 0.5667, 0.8598, 0.5919, 0.8598, 0.592, 0.9985, 0.5668, 0.9984, 0.7491, 0.5304, 0.7746, 0.5304, 0.7745, 0.669, 0.7491, 0.6691, 0.7746, 0.5304, 0.8001, 0.5304, 0.8, 0.6691, 0.7745, 0.669, 0.3291, 0.8598, 0.3546, 0.8597, 0.3547, 0.9984, 0.3292, 0.9984, 0.5919, 0.8598, 0.6158, 0.8599, 0.6159, 0.9986, 0.592, 0.9985, 0.3546, 0.8597, 0.3799, 0.8598, 0.3801, 0.9984, 0.3547, 0.9984, 0.6158, 0.8599, 0.6375, 0.8602, 0.6376, 0.9988, 0.6159, 0.9986, 0.8001, 0.5304, 0.8247, 0.5305, 0.8246, 0.6692, 0.8, 0.6691, 0.8247, 0.5305, 0.8475, 0.5308, 0.8474, 0.6694, 0.8246, 0.6692, 0.3799, 0.8598, 0.404, 0.8599, 0.4041, 0.9986, 0.3801, 0.9984, 0.6375, 0.8602, 0.6561, 0.8605, 0.6562, 0.9991, 0.6376, 0.9988, 0.404, 0.8599, 0.4259, 0.8601, 0.426, 0.9988, 0.4041, 0.9986, 0.683, 0.8613, 0.7039, 0.8611, 0.7041, 0.9997, 0.6832, 1.0, 0.8031, 0.8607, 0.827, 0.8609, 0.8271, 0.9995, 0.8032, 0.9994, 0.8475, 0.5308, 0.8675, 0.5311, 0.8675, 0.6698, 0.8474, 0.6694, 0.827, 0.8609, 0.8486, 0.8611, 0.8488, 0.9997, 0.8271, 0.9995, 0.4719, 0.8605, 0.4927, 0.8602, 0.4929, 0.9988, 0.472, 0.9991, 0.4259, 0.8601, 0.4448, 0.8605, 0.4449, 0.9991, 0.426, 0.9988, 0.7039, 0.8611, 0.7273, 0.8609, 0.7274, 0.9995, 0.7041, 0.9997, 0.6829, 0.5311, 0.7024, 0.5308, 0.7024, 0.6694, 0.6828, 0.6698, 0.7273, 0.8609, 0.7523, 0.8607, 0.7524, 0.9994, 0.7274, 0.9995, 0.8486, 0.8611, 0.8672, 0.8613, 0.8673, 1.0, 0.8488, 0.9997, 0.4927, 0.8602, 0.5161, 0.8599, 0.5163, 0.9986, 0.4929, 0.9988, 0.2604, 0.8605, 0.281, 0.8601, 0.2811, 0.9988, 0.2605, 0.9991, 0.5161, 0.8599, 0.5411, 0.8598, 0.5412, 0.9985, 0.5163, 0.9986, 0.7024, 0.5308, 0.7248, 0.5305, 0.7247, 0.6692, 0.7024, 0.6694, 0.7523, 0.8607, 0.7779, 0.8607, 0.778, 0.9994, 0.7524, 0.9994, 0.7248, 0.5305, 0.7491, 0.5304, 0.7491, 0.6691, 0.7247, 0.6692, 0.7779, 0.8607, 0.8031, 0.8607, 0.8032, 0.9994, 0.778, 0.9994, 0.281, 0.8601, 0.3042, 0.8599, 0.3043, 0.9986, 0.2811, 0.9988, 0.5411, 0.8598, 0.5667, 0.8598, 0.5668, 0.9984, 0.5412, 0.9985, 0.8029, 0.6782, 0.7777, 0.6782, 0.7778, 0.6727, 0.8031, 0.6727, 0.8031, 0.6727, 0.7778, 0.6727, 0.7779, 0.6698, 0.8037, 0.6698, 0.5683, 0.214, 0.5734, 0.1847, 0.5768, 0.1851, 0.5716, 0.2151, 0.5716, 0.2151, 0.5768, 0.1851, 0.5809, 0.1855, 0.5755, 0.2164, 0.7777, 0.6782, 0.7521, 0.6782, 0.752, 0.6727, 0.7778, 0.6727, 0.7778, 0.6727, 0.752, 0.6727, 0.7517, 0.6698, 0.7779, 0.6698, 0.5734, 0.1847, 0.5734, 0.1549, 0.5768, 0.1545, 0.5768, 0.1851, 0.5768, 0.1851, 0.5768, 0.1545, 0.5809, 0.154, 0.5809, 0.1855, 0.7521, 0.6782, 0.7272, 0.6783, 0.7269, 0.6728, 0.752, 0.6727, 0.752, 0.6727, 0.7269, 0.6728, 0.7262, 0.6699, 0.7517, 0.6698, 0.5734, 0.1549, 0.5683, 0.1256, 0.5716, 0.1245, 0.5768, 0.1545, 0.5768, 0.1545, 0.5716, 0.1245, 0.5755, 0.1231, 0.5809, 0.154, 0.7272, 0.6783, 0.7038, 0.6785, 0.7034, 0.673, 0.7269, 0.6728, 0.7269, 0.6728, 0.7034, 0.673, 0.7023, 0.6701, 0.7262, 0.6699, 0.5683, 0.1256, 0.5583, 0.09803, 0.5613, 0.09621, 0.5716, 0.1245, 0.5716, 0.1245, 0.5613, 0.09621, 0.5649, 0.09405, 0.5755, 0.1231, 0.7038, 0.6785, 0.6829, 0.6788, 0.6824, 0.6733, 0.7034, 0.673, 0.5564, 0.09924, 0.5421, 0.07485, 0.5438, 0.07322, 0.5583, 0.09803, 0.5583, 0.09803, 0.5438, 0.07322, 0.5464, 0.07077, 0.5613, 0.09621, 0.5613, 0.09621, 0.5464, 0.07077, 0.5496, 0.06787, 0.5649, 0.09405, 0.6559, 0.6779, 0.6373, 0.6777, 0.6378, 0.6721, 0.6565, 0.6724, 0.5421, 0.07485, 0.5239, 0.0541, 0.5253, 0.05212, 0.5438, 0.07322, 0.5438, 0.07322, 0.5253, 0.05212, 0.5274, 0.04914, 0.5464, 0.07077, 0.5464, 0.07077, 0.5274, 0.04914, 0.53, 0.0456, 0.5496, 0.06787, 0.6373, 0.6777, 0.6156, 0.6774, 0.616, 0.6719, 0.6378, 0.6721, 0.5239, 0.0541, 0.5025, 0.03781, 0.5035, 0.03554, 0.5253, 0.05212, 0.5253, 0.05212, 0.5035, 0.03554, 0.5051, 0.03213, 0.5274, 0.04914, 0.5274, 0.04914, 0.5051, 0.03213, 0.5071, 0.0281, 0.53, 0.0456, 0.6156, 0.6774, 0.5917, 0.6773, 0.5919, 0.6718, 0.616, 0.6719, 0.616, 0.6719, 0.5919, 0.6718, 0.5925, 0.6689, 0.617, 0.669, 0.5035, 0.03554, 0.4793, 0.02412, 0.4803, 0.02042, 0.5051, 0.03213, 0.5051, 0.03213, 0.4803, 0.02042, 0.4815, 0.01605, 0.5071, 0.0281, 0.5917, 0.6773, 0.5665, 0.6772, 0.5665, 0.6717, 0.5919, 0.6718, 0.5919, 0.6718, 0.5665, 0.6717, 0.5667, 0.6688, 0.5925, 0.6689, 0.4793, 0.02412, 0.4536, 0.01829, 0.454, 0.01445, 0.4803, 0.02042, 0.4803, 0.02042, 0.454, 0.01445, 0.4545, 0.009903, 0.4815, 0.01605, 0.5665, 0.6772, 0.5409, 0.6773, 0.5408, 0.6718, 0.5665, 0.6717, 0.5665, 0.6717, 0.5408, 0.6718, 0.5405, 0.6689, 0.5667, 0.6688, 0.4536, 0.01829, 0.4274, 0.01829, 0.4271, 0.01445, 0.454, 0.01445, 0.454, 0.01445, 0.4271, 0.01445, 0.4268, 0.009899, 0.4545, 0.009903, 0.5409, 0.6773, 0.5159, 0.6774, 0.5157, 0.6719, 0.5408, 0.6718, 0.5408, 0.6718, 0.5157, 0.6719, 0.515, 0.669, 0.5405, 0.6689, 0.4274, 0.01829, 0.4018, 0.02411, 0.4008, 0.02041, 0.4271, 0.01445, 0.4271, 0.01445, 0.4008, 0.02041, 0.3997, 0.01604, 0.4268, 0.009899, 0.5159, 0.6774, 0.4926, 0.6777, 0.4922, 0.6721, 0.5157, 0.6719, 0.5157, 0.6719, 0.4922, 0.6721, 0.491, 0.6692, 0.515, 0.669, 0.4018, 0.02411, 0.3776, 0.03552, 0.376, 0.03211, 0.4008, 0.02041, 0.4008, 0.02041, 0.376, 0.03211, 0.3742, 0.02808, 0.3997, 0.01604, 0.4926, 0.6777, 0.4717, 0.6779, 0.4712, 0.6724, 0.4922, 0.6721, 0.3787, 0.03779, 0.3573, 0.05408, 0.3558, 0.05209, 0.3776, 0.03552, 0.3776, 0.03552, 0.3558, 0.05209, 0.3537, 0.04911, 0.376, 0.03211, 0.376, 0.03211, 0.3537, 0.04911, 0.3512, 0.04557, 0.3742, 0.02808, 0.8675, 0.3486, 0.8475, 0.3483, 0.8479, 0.3427, 0.8681, 0.3431, 0.3573, 0.05408, 0.3391, 0.07481, 0.3373, 0.07319, 0.3558, 0.05209, 0.3558, 0.05209, 0.3373, 0.07319, 0.3347, 0.07074, 0.3537, 0.04911, 0.3537, 0.04911, 0.3347, 0.07074, 0.3317, 0.06783, 0.3512, 0.04557, 0.8475, 0.3483, 0.8247, 0.348, 0.825, 0.3425, 0.8479, 0.3427, 0.3391, 0.07481, 0.3248, 0.0992, 0.3228, 0.09799, 0.3373, 0.07319, 0.3373, 0.07319, 0.3228, 0.09799, 0.3198, 0.09617, 0.3347, 0.07074, 0.3347, 0.07074, 0.3198, 0.09617, 0.3163, 0.09401, 0.3317, 0.06783, 0.8247, 0.348, 0.8001, 0.3479, 0.8003, 0.3424, 0.825, 0.3425, 0.825, 0.3425, 0.8003, 0.3424, 0.8007, 0.3395, 0.8259, 0.3396, 0.3228, 0.09799, 0.3127, 0.1256, 0.3095, 0.1244, 0.3198, 0.09617, 0.3198, 0.09617, 0.3095, 0.1244, 0.3058, 0.1231, 0.3163, 0.09401, 0.8001, 0.3479, 0.7746, 0.3478, 0.7746, 0.3423, 0.8003, 0.3424, 0.8003, 0.3424, 0.7746, 0.3423, 0.7746, 0.3394, 0.8007, 0.3395, 0.3127, 0.1256, 0.3076, 0.1548, 0.3043, 0.1544, 0.3095, 0.1244, 0.3095, 0.1244, 0.3043, 0.1544, 0.3004, 0.154, 0.3058, 0.1231, 0.7746, 0.3478, 0.7492, 0.3479, 0.749, 0.3424, 0.7746, 0.3423, 0.7746, 0.3423, 0.749, 0.3424, 0.7485, 0.3395, 0.7746, 0.3394, 0.3076, 0.1548, 0.3076, 0.1847, 0.3043, 0.185, 0.3043, 0.1544, 0.3043, 0.1544, 0.3043, 0.185, 0.3004, 0.1855, 0.3004, 0.154, 0.7492, 0.3479, 0.7248, 0.348, 0.7245, 0.3425, 0.749, 0.3424, 0.749, 0.3424, 0.7245, 0.3425, 0.7236, 0.3396, 0.7485, 0.3395, 0.3076, 0.1847, 0.3127, 0.2139, 0.3095, 0.215, 0.3043, 0.185, 0.3043, 0.185, 0.3095, 0.215, 0.3058, 0.2163, 0.3004, 0.1855, 0.7248, 0.348, 0.7024, 0.3483, 0.702, 0.3427, 0.7245, 0.3425, 0.315, 0.2132, 0.3248, 0.2403, 0.3228, 0.2415, 0.3127, 0.2139, 0.3127, 0.2139, 0.3228, 0.2415, 0.3198, 0.2433, 0.3095, 0.215, 0.3095, 0.215, 0.3198, 0.2433, 0.3163, 0.2454, 0.3058, 0.2163, 0.7024, 0.3483, 0.6829, 0.3486, 0.6824, 0.3431, 0.702, 0.3427, 0.3248, 0.2403, 0.3391, 0.2647, 0.3373, 0.2663, 0.3228, 0.2415, 0.3228, 0.2415, 0.3373, 0.2663, 0.3347, 0.2687, 0.3198, 0.2433, 0.3198, 0.2433, 0.3347, 0.2687, 0.3317, 0.2716, 0.3163, 0.2454, 0.4446, 0.678, 0.4258, 0.6776, 0.4262, 0.6721, 0.4452, 0.6724, 0.3391, 0.2647, 0.3573, 0.2854, 0.3558, 0.2874, 0.3373, 0.2663, 0.3373, 0.2663, 0.3558, 0.2874, 0.3537, 0.2904, 0.3347, 0.2687, 0.3347, 0.2687, 0.3537, 0.2904, 0.3512, 0.2939, 0.3317, 0.2716, 0.4258, 0.6776, 0.4039, 0.6774, 0.4042, 0.6719, 0.4262, 0.6721, 0.3573, 0.2854, 0.3787, 0.3017, 0.3776, 0.304, 0.3558, 0.2874, 0.3558, 0.2874, 0.3776, 0.304, 0.376, 0.3074, 0.3537, 0.2904, 0.3537, 0.2904, 0.376, 0.3074, 0.3742, 0.3114, 0.3512, 0.2939, 0.4039, 0.6774, 0.3798, 0.6772, 0.38, 0.6717, 0.4042, 0.6719, 0.4042, 0.6719, 0.38, 0.6717, 0.3805, 0.6688, 0.4052, 0.669, 0.3776, 0.304, 0.4018, 0.3154, 0.4008, 0.3191, 0.376, 0.3074, 0.376, 0.3074, 0.4008, 0.3191, 0.3997, 0.3234, 0.3742, 0.3114, 0.3798, 0.6772, 0.3545, 0.6772, 0.3545, 0.6717, 0.38, 0.6717, 0.38, 0.6717, 0.3545, 0.6717, 0.3546, 0.6688, 0.3805, 0.6688, 0.4018, 0.3154, 0.4274, 0.3212, 0.4271, 0.3251, 0.4008, 0.3191, 0.4008, 0.3191, 0.4271, 0.3251, 0.4268, 0.3296, 0.3997, 0.3234, 0.3545, 0.6772, 0.3289, 0.6772, 0.3288, 0.6717, 0.3545, 0.6717, 0.3545, 0.6717, 0.3288, 0.6717, 0.3285, 0.6688, 0.3546, 0.6688, 0.4274, 0.3212, 0.4536, 0.3212, 0.454, 0.3251, 0.4271, 0.3251, 0.4271, 0.3251, 0.454, 0.3251, 0.4545, 0.3296, 0.4268, 0.3296, 0.3289, 0.6772, 0.3041, 0.6774, 0.3038, 0.6719, 0.3288, 0.6717, 0.3288, 0.6717, 0.3038, 0.6719, 0.303, 0.669, 0.3285, 0.6688, 0.4536, 0.3212, 0.4793, 0.3154, 0.4803, 0.3191, 0.454, 0.3251, 0.454, 0.3251, 0.4803, 0.3191, 0.4815, 0.3235, 0.4545, 0.3296, 0.3041, 0.6774, 0.2809, 0.6776, 0.2805, 0.6721, 0.3038, 0.6719, 0.3038, 0.6719, 0.2805, 0.6721, 0.2793, 0.6692, 0.303, 0.669, 0.4793, 0.3154, 0.5035, 0.304, 0.5051, 0.3074, 0.4803, 0.3191, 0.4803, 0.3191, 0.5051, 0.3074, 0.5071, 0.3114, 0.4815, 0.3235, 0.2809, 0.6776, 0.2603, 0.678, 0.2597, 0.6724, 0.2805, 0.6721, 0.5025, 0.3017, 0.5239, 0.2854, 0.5253, 0.2874, 0.5035, 0.304, 0.5035, 0.304, 0.5253, 0.2874, 0.5274, 0.2904, 0.5051, 0.3074, 0.5051, 0.3074, 0.5274, 0.2904, 0.53, 0.2939, 0.5071, 0.3114, 0.8671, 0.6788, 0.8485, 0.6785, 0.849, 0.673, 0.8677, 0.6733, 0.5239, 0.2854, 0.5421, 0.2647, 0.5438, 0.2663, 0.5253, 0.2874, 0.5253, 0.2874, 0.5438, 0.2663, 0.5464, 0.2688, 0.5274, 0.2904, 0.5274, 0.2904, 0.5464, 0.2688, 0.5496, 0.2717, 0.53, 0.2939, 0.8485, 0.6785, 0.8268, 0.6783, 0.8272, 0.6728, 0.849, 0.673, 0.5421, 0.2647, 0.5564, 0.2403, 0.5583, 0.2415, 0.5438, 0.2663, 0.5438, 0.2663, 0.5583, 0.2415, 0.5613, 0.2433, 0.5464, 0.2688, 0.5464, 0.2688, 0.5613, 0.2433, 0.5649, 0.2455, 0.5496, 0.2717, 0.8268, 0.6783, 0.8029, 0.6782, 0.8031, 0.6727, 0.8272, 0.6728, 0.8272, 0.6728, 0.8031, 0.6727, 0.8037, 0.6698, 0.8282, 0.6699, 0.5583, 0.2415, 0.5683, 0.214, 0.5716, 0.2151, 0.5613, 0.2433, 0.5613, 0.2433, 0.5716, 0.2151, 0.5755, 0.2164, 0.5649, 0.2455, 0.7777, 0.6782, 0.8029, 0.6782, 0.8031, 0.8607, 0.7779, 0.8607, 0.1344, 0.7552, 0.1344, 0.7951, 0.1051, 0.7951, 0.1051, 0.7551, 0.1887, 0.7556, 0.1887, 0.7955, 0.1626, 0.7953, 0.1626, 0.7553, 0.2117, 0.756, 0.2117, 0.7959, 0.1887, 0.7955, 0.1887, 0.7556, 0.6584, 0.5487, 0.6584, 0.5088, 0.6824, 0.5085, 0.6824, 0.5484, 0.6316, 0.5489, 0.6316, 0.509, 0.6584, 0.5088, 0.6584, 0.5487, 0.603, 0.5491, 0.603, 0.5091, 0.6316, 0.509, 0.6316, 0.5489, 0.5737, 0.5491, 0.5737, 0.5092, 0.603, 0.5091, 0.603, 0.5491, 0.5447, 0.549, 0.5447, 0.5091, 0.5737, 0.5092, 0.5737, 0.5491, 0.5173, 0.5488, 0.5173, 0.5089, 0.5447, 0.5091, 0.5447, 0.549, 0.4925, 0.5485, 0.4925, 0.5086, 0.5173, 0.5089, 0.5173, 0.5488, 0.4712, 0.5481, 0.4712, 0.5082, 0.4925, 0.5086, 0.4925, 0.5485, 0.6138, 0.1201, 0.6138, 0.16, 0.5898, 0.1603, 0.5898, 0.1203, 0.6406, 0.1199, 0.6406, 0.1598, 0.6138, 0.16, 0.6138, 0.1201, 0.6692, 0.1198, 0.6692, 0.1597, 0.6406, 0.1598, 0.6406, 0.1199, 0.6986, 0.1197, 0.6986, 0.1597, 0.6692, 0.1597, 0.6692, 0.1198, 0.7275, 0.1198, 0.7275, 0.1597, 0.6986, 0.1597, 0.6986, 0.1197, 0.7549, 0.12, 0.7549, 0.1599, 0.7275, 0.1597, 0.7275, 0.1198, 0.7797, 0.1203, 0.7797, 0.1602, 0.7549, 0.1599, 0.7549, 0.12, 0.801, 0.1206, 0.801, 0.1605, 0.7797, 0.1602, 0.7797, 0.1203, 0.4475, 0.5486, 0.4475, 0.5087, 0.4712, 0.5084, 0.4712, 0.5483, 0.4209, 0.5489, 0.4209, 0.5089, 0.4475, 0.5087, 0.4475, 0.5486, 0.3924, 0.549, 0.3924, 0.5091, 0.4209, 0.5089, 0.4209, 0.5489, 0.3631, 0.549, 0.3631, 0.5091, 0.3924, 0.5091, 0.3924, 0.549, 0.3341, 0.5489, 0.3341, 0.509, 0.3631, 0.5091, 0.3631, 0.549, 0.3065, 0.5487, 0.3065, 0.5088, 0.3341, 0.509, 0.3341, 0.5489, 0.2814, 0.5484, 0.2814, 0.5085, 0.3065, 0.5088, 0.3065, 0.5487, 0.2597, 0.548, 0.2597, 0.5081, 0.2814, 0.5085, 0.2814, 0.5484, 0.02238, 0.7557, 0.02238, 0.7956, 0.0, 0.7959, 8.924e-09, 0.756, 0.04803, 0.7554, 0.04803, 0.7953, 0.02238, 0.7956, 0.02238, 0.7557, 0.07597, 0.7552, 0.07597, 0.7951, 0.04803, 0.7953, 0.04803, 0.7554, 0.1626, 0.7553, 0.1626, 0.7953, 0.1344, 0.7951, 0.1344, 0.7552, 0.1051, 0.7951, 0.1051, 0.874, 0.07597, 0.8741, 0.07597, 0.7951, 0.1344, 0.7951, 0.1344, 0.874, 0.1051, 0.874, 0.1051, 0.7951, 0.1887, 0.7955, 0.1887, 0.8744, 0.1626, 0.8742, 0.1626, 0.7953, 0.2117, 0.7959, 0.2117, 0.8748, 0.1887, 0.8744, 0.1887, 0.7955, 0.6584, 0.5088, 0.6584, 0.4299, 0.6824, 0.4296, 0.6824, 0.5085, 0.6316, 0.509, 0.6316, 0.4301, 0.6584, 0.4299, 0.6584, 0.5088, 0.603, 0.5091, 0.603, 0.4302, 0.6316, 0.4301, 0.6316, 0.509, 0.5737, 0.5092, 0.5737, 0.4302, 0.603, 0.4302, 0.603, 0.5091, 0.5447, 0.5091, 0.5447, 0.4301, 0.5737, 0.4302, 0.5737, 0.5092, 0.5173, 0.5089, 0.5173, 0.43, 0.5447, 0.4301, 0.5447, 0.5091, 0.4925, 0.5086, 0.4925, 0.4297, 0.5173, 0.43, 0.5173, 0.5089, 0.4712, 0.5082, 0.4712, 0.4293, 0.4925, 0.4297, 0.4925, 0.5086, 0.6138, 0.16, 0.6138, 0.2389, 0.5898, 0.2392, 0.5898, 0.1603, 0.6406, 0.1598, 0.6406, 0.2387, 0.6138, 0.2389, 0.6138, 0.16, 0.6692, 0.1597, 0.6692, 0.2386, 0.6406, 0.2387, 0.6406, 0.1598, 0.6986, 0.1597, 0.6986, 0.2386, 0.6692, 0.2386, 0.6692, 0.1597, 0.7275, 0.1597, 0.7275, 0.2387, 0.6986, 0.2386, 0.6986, 0.1597, 0.7549, 0.1599, 0.7549, 0.2388, 0.7275, 0.2387, 0.7275, 0.1597, 0.7797, 0.1602, 0.7797, 0.2391, 0.7549, 0.2388, 0.7549, 0.1599, 0.801, 0.1605, 0.801, 0.2394, 0.7797, 0.2391, 0.7797, 0.1602, 0.4475, 0.5087, 0.4475, 0.4298, 0.4712, 0.4294, 0.4712, 0.5084, 0.4209, 0.5089, 0.4209, 0.43, 0.4475, 0.4298, 0.4475, 0.5087, 0.3924, 0.5091, 0.3924, 0.4302, 0.4209, 0.43, 0.4209, 0.5089, 0.3631, 0.5091, 0.3631, 0.4302, 0.3924, 0.4302, 0.3924, 0.5091, 0.3341, 0.509, 0.3341, 0.4301, 0.3631, 0.4302, 0.3631, 0.5091, 0.3065, 0.5088, 0.3065, 0.4299, 0.3341, 0.4301, 0.3341, 0.509, 0.2814, 0.5085, 0.2814, 0.4296, 0.3065, 0.4299, 0.3065, 0.5088, 0.2597, 0.5081, 0.2597, 0.4292, 0.2814, 0.4296, 0.2814, 0.5085, 0.02238, 0.7956, 0.02238, 0.8745, 8.924e-09, 0.8749, 0.0, 0.7959, 0.04803, 0.7953, 0.04803, 0.8742, 0.02238, 0.8745, 0.02238, 0.7956, 0.07597, 0.7951, 0.07597, 0.8741, 0.04803, 0.8742, 0.04803, 0.7953, 0.1626, 0.7953, 0.1626, 0.8742, 0.1344, 0.874, 0.1344, 0.7951, 0.1626, 0.6755, 0.1626, 0.7154, 0.1344, 0.7153, 0.1344, 0.6754, 0.07597, 0.6754, 0.07597, 0.7153, 0.04803, 0.7155, 0.04803, 0.6756, 0.04803, 0.6756, 0.04803, 0.7155, 0.02238, 0.7157, 0.02238, 0.6758, 0.02238, 0.6758, 0.02238, 0.7157, 8.924e-09, 0.7161, 8.924e-09, 0.6762, 0.2597, 0.6279, 0.2597, 0.588, 0.2814, 0.5883, 0.2814, 0.6283, 0.2814, 0.6283, 0.2814, 0.5883, 0.3065, 0.5887, 0.3065, 0.6286, 0.3065, 0.6286, 0.3065, 0.5887, 0.3341, 0.5888, 0.3341, 0.6288, 0.3341, 0.6288, 0.3341, 0.5888, 0.3631, 0.5889, 0.3631, 0.6288, 0.3631, 0.6288, 0.3631, 0.5889, 0.3924, 0.5889, 0.3924, 0.6288, 0.3924, 0.6288, 0.3924, 0.5889, 0.4209, 0.5888, 0.4209, 0.6287, 0.4209, 0.6287, 0.4209, 0.5888, 0.4475, 0.5885, 0.4475, 0.6284, 0.4475, 0.6284, 0.4475, 0.5885, 0.4712, 0.5882, 0.4712, 0.6281, 0.801, 0.04076, 0.801, 0.08068, 0.7797, 0.08034, 0.7797, 0.04043, 0.7797, 0.04043, 0.7797, 0.08034, 0.7549, 0.08008, 0.7549, 0.04017, 0.7549, 0.04017, 0.7549, 0.08008, 0.7275, 0.07991, 0.7275, 0.04, 0.7275, 0.04, 0.7275, 0.07991, 0.6986, 0.07983, 0.6986, 0.03991, 0.6986, 0.03991, 0.6986, 0.07983, 0.6692, 0.07984, 0.6692, 0.03993, 0.6692, 0.03993, 0.6692, 0.07984, 0.6406, 0.07995, 0.6406, 0.04003, 0.6406, 0.04003, 0.6406, 0.07995, 0.6138, 0.08015, 0.6138, 0.04023, 0.6138, 0.04023, 0.6138, 0.08015, 0.5898, 0.08042, 0.5898, 0.04051, 0.4712, 0.628, 0.4712, 0.5881, 0.4925, 0.5884, 0.4925, 0.6283, 0.4925, 0.6283, 0.4925, 0.5884, 0.5173, 0.5887, 0.5173, 0.6286, 0.5173, 0.6286, 0.5173, 0.5887, 0.5447, 0.5889, 0.5447, 0.6288, 0.5447, 0.6288, 0.5447, 0.5889, 0.5737, 0.589, 0.5737, 0.6289, 0.5737, 0.6289, 0.5737, 0.589, 0.603, 0.589, 0.603, 0.6289, 0.603, 0.6289, 0.603, 0.589, 0.6316, 0.5889, 0.6316, 0.6288, 0.6316, 0.6288, 0.6316, 0.5889, 0.6584, 0.5886, 0.6584, 0.6285, 0.6584, 0.6285, 0.6584, 0.5886, 0.6824, 0.5883, 0.6824, 0.6282, 0.2117, 0.6761, 0.2117, 0.716, 0.1887, 0.7157, 0.1887, 0.6758, 0.1887, 0.6758, 0.1887, 0.7157, 0.1626, 0.7154, 0.1626, 0.6755, 0.1344, 0.6754, 0.1344, 0.7153, 0.1051, 0.7152, 0.1051, 0.6753, 0.1051, 0.6753, 0.1051, 0.7152, 0.07597, 0.7153, 0.07597, 0.6754, 0.2589, 0.6622, 0.2582, 0.6622, 0.2582, 0.6354, 0.2589, 0.6354, 0.241, 0.787, 0.217, 0.7875, 0.2117, 0.6354, 0.241, 0.6359, 1.0, 0.8684, 1.0, 0.8975, 0.8682, 0.8809, 0.8682, 0.8817, 0.6705, 0.8116, 0.6659, 0.8116, 0.6634, 0.6694, 0.6729, 0.669, 0.801, 0.2761, 0.801, 0.2471, 0.8018, 0.2427, 0.8039, 0.2391, 0.8071, 0.2366, 0.8108, 0.2358, 0.8202, 0.2358, 0.8239, 0.2367, 0.8271, 0.2391, 0.8292, 0.2428, 0.83, 0.2471, 0.83, 0.2762, 0.1051, 0.874, 0.1051, 0.9143, 0.07597, 0.9144, 0.07597, 0.8741, 0.1344, 0.874, 0.1344, 0.9144, 0.1051, 0.9143, 0.1051, 0.874, 0.1887, 0.8744, 0.1887, 0.9148, 0.1626, 0.9145, 0.1626, 0.8742, 0.2117, 0.8748, 0.2117, 0.9152, 0.1887, 0.9148, 0.1887, 0.8744, 0.6584, 0.4299, 0.6584, 0.3895, 0.6824, 0.3892, 0.6824, 0.4296, 0.6316, 0.4301, 0.6316, 0.3897, 0.6584, 0.3895, 0.6584, 0.4299, 0.603, 0.4302, 0.603, 0.3899, 0.6316, 0.3897, 0.6316, 0.4301, 0.5737, 0.4302, 0.5737, 0.3899, 0.603, 0.3899, 0.603, 0.4302, 0.5447, 0.4301, 0.5447, 0.3898, 0.5737, 0.3899, 0.5737, 0.4302, 0.5173, 0.43, 0.5173, 0.3896, 0.5447, 0.3898, 0.5447, 0.4301, 0.4925, 0.4297, 0.4925, 0.3893, 0.5173, 0.3896, 0.5173, 0.43, 0.4712, 0.4293, 0.4712, 0.3889, 0.4925, 0.3893, 0.4925, 0.4297, 0.6138, 0.2389, 0.6138, 0.2793, 0.5898, 0.2795, 0.5898, 0.2392, 0.6406, 0.2387, 0.6406, 0.2791, 0.6138, 0.2793, 0.6138, 0.2389, 0.6692, 0.2386, 0.6692, 0.279, 0.6406, 0.2791, 0.6406, 0.2387, 0.6986, 0.2386, 0.6986, 0.279, 0.6692, 0.279, 0.6692, 0.2386, 0.7275, 0.2387, 0.7275, 0.279, 0.6986, 0.279, 0.6986, 0.2386, 0.7549, 0.2388, 0.7549, 0.2792, 0.7275, 0.279, 0.7275, 0.2387, 0.7797, 0.2391, 0.7797, 0.2795, 0.7549, 0.2792, 0.7549, 0.2388, 0.801, 0.2394, 0.801, 0.2798, 0.7797, 0.2795, 0.7797, 0.2391, 0.4475, 0.4298, 0.4475, 0.3894, 0.4712, 0.3891, 0.4712, 0.4294, 0.4209, 0.43, 0.4209, 0.3897, 0.4475, 0.3894, 0.4475, 0.4298, 0.3924, 0.4302, 0.3924, 0.3898, 0.4209, 0.3897, 0.4209, 0.43, 0.3631, 0.4302, 0.3631, 0.3898, 0.3924, 0.3898, 0.3924, 0.4302, 0.3341, 0.4301, 0.3341, 0.3897, 0.3631, 0.3898, 0.3631, 0.4302, 0.3065, 0.4299, 0.3065, 0.3895, 0.3341, 0.3897, 0.3341, 0.4301, 0.2814, 0.4296, 0.2814, 0.3892, 0.3065, 0.3895, 0.3065, 0.4299, 0.2597, 0.4292, 0.2597, 0.3888, 0.2814, 0.3892, 0.2814, 0.4296, 0.02238, 0.8745, 0.02238, 0.9149, 8.924e-09, 0.9152, 8.924e-09, 0.8749, 0.04803, 0.8742, 0.04803, 0.9146, 0.02238, 0.9149, 0.02238, 0.8745, 0.07597, 0.8741, 0.07597, 0.9144, 0.04803, 0.9146, 0.04803, 0.8742, 0.1626, 0.8742, 0.1626, 0.9145, 0.1344, 0.9144, 0.1344, 0.874, 0.1626, 0.7154, 0.1626, 0.7553, 0.1344, 0.7552, 0.1344, 0.7153, 0.07597, 0.7153, 0.07597, 0.7552, 0.04803, 0.7554, 0.04803, 0.7155, 0.04803, 0.7155, 0.04803, 0.7554, 0.02238, 0.7557, 0.02238, 0.7157, 0.02238, 0.7157, 0.02238, 0.7557, 8.924e-09, 0.756, 8.924e-09, 0.7161, 0.2597, 0.588, 0.2597, 0.548, 0.2814, 0.5484, 0.2814, 0.5883, 0.2814, 0.5883, 0.2814, 0.5484, 0.3065, 0.5487, 0.3065, 0.5887, 0.3065, 0.5887, 0.3065, 0.5487, 0.3341, 0.5489, 0.3341, 0.5888, 0.3341, 0.5888, 0.3341, 0.5489, 0.3631, 0.549, 0.3631, 0.5889, 0.3631, 0.5889, 0.3631, 0.549, 0.3924, 0.549, 0.3924, 0.5889, 0.3924, 0.5889, 0.3924, 0.549, 0.4209, 0.5489, 0.4209, 0.5888, 0.4209, 0.5888, 0.4209, 0.5489, 0.4475, 0.5486, 0.4475, 0.5885, 0.4475, 0.5885, 0.4475, 0.5486, 0.4712, 0.5483, 0.4712, 0.5882, 0.801, 0.08068, 0.801, 0.1206, 0.7797, 0.1203, 0.7797, 0.08034, 0.7797, 0.08034, 0.7797, 0.1203, 0.7549, 0.12, 0.7549, 0.08008, 0.7549, 0.08008, 0.7549, 0.12, 0.7275, 0.1198, 0.7275, 0.07991, 0.7275, 0.07991, 0.7275, 0.1198, 0.6986, 0.1197, 0.6986, 0.07983, 0.6986, 0.07983, 0.6986, 0.1197, 0.6692, 0.1198, 0.6692, 0.07984, 0.6692, 0.07984, 0.6692, 0.1198, 0.6406, 0.1199, 0.6406, 0.07995, 0.6406, 0.07995, 0.6406, 0.1199, 0.6138, 0.1201, 0.6138, 0.08015, 0.6138, 0.08015, 0.6138, 0.1201, 0.5898, 0.1203, 0.5898, 0.08042, 0.4712, 0.5881, 0.4712, 0.5481, 0.4925, 0.5485, 0.4925, 0.5884, 0.4925, 0.5884, 0.4925, 0.5485, 0.5173, 0.5488, 0.5173, 0.5887, 0.5173, 0.5887, 0.5173, 0.5488, 0.5447, 0.549, 0.5447, 0.5889, 0.5447, 0.5889, 0.5447, 0.549, 0.5737, 0.5491, 0.5737, 0.589, 0.5737, 0.589, 0.5737, 0.5491, 0.603, 0.5491, 0.603, 0.589, 0.603, 0.589, 0.603, 0.5491, 0.6316, 0.5489, 0.6316, 0.5889, 0.6316, 0.5889, 0.6316, 0.5489, 0.6584, 0.5487, 0.6584, 0.5886, 0.6584, 0.5886, 0.6584, 0.5487, 0.6824, 0.5484, 0.6824, 0.5883, 0.2117, 0.716, 0.2117, 0.756, 0.1887, 0.7556, 0.1887, 0.7157, 0.1887, 0.7157, 0.1887, 0.7556, 0.1626, 0.7553, 0.1626, 0.7154, 0.1344, 0.7153, 0.1344, 0.7552, 0.1051, 0.7551, 0.1051, 0.7152, 0.1051, 0.7152, 0.1051, 0.7551, 0.07597, 0.7552, 0.07597, 0.7153, 0.1051, 0.6354, 0.1051, 0.6753, 0.07597, 0.6754, 0.07597, 0.6355, 0.1344, 0.6355, 0.1344, 0.6754, 0.1051, 0.6753, 0.1051, 0.6354, 0.1887, 0.6359, 0.1887, 0.6758, 0.1626, 0.6755, 0.1626, 0.6356, 0.2117, 0.6362, 0.2117, 0.6761, 0.1887, 0.6758, 0.1887, 0.6359, 0.6584, 0.6685, 0.6584, 0.6285, 0.6824, 0.6282, 0.6824, 0.6682, 0.6316, 0.6687, 0.6316, 0.6288, 0.6584, 0.6285, 0.6584, 0.6685, 0.603, 0.6688, 0.603, 0.6289, 0.6316, 0.6288, 0.6316, 0.6687, 0.5737, 0.6688, 0.5737, 0.6289, 0.603, 0.6289, 0.603, 0.6688, 0.5447, 0.6687, 0.5447, 0.6288, 0.5737, 0.6289, 0.5737, 0.6688, 0.5173, 0.6685, 0.5173, 0.6286, 0.5447, 0.6288, 0.5447, 0.6687, 0.4925, 0.6682, 0.4925, 0.6283, 0.5173, 0.6286, 0.5173, 0.6685, 0.4712, 0.6679, 0.4712, 0.628, 0.4925, 0.6283, 0.4925, 0.6682, 0.6138, 0.0003171, 0.6138, 0.04023, 0.5898, 0.04051, 0.5898, 0.0005968, 0.6406, 0.0001199, 0.6406, 0.04003, 0.6138, 0.04023, 0.6138, 0.0003171, 0.6692, 1.285e-05, 0.6692, 0.03993, 0.6406, 0.04003, 0.6406, 0.0001199, 0.6986, 0.0, 0.6986, 0.03991, 0.6692, 0.03993, 0.6692, 1.285e-05, 0.7275, 8.186e-05, 0.7275, 0.04, 0.6986, 0.03991, 0.6986, 0.0, 0.7549, 0.0002553, 0.7549, 0.04017, 0.7275, 0.04, 0.7275, 8.186e-05, 0.7797, 0.0005136, 0.7797, 0.04043, 0.7549, 0.04017, 0.7549, 0.0002553, 0.801, 0.0008469, 0.801, 0.04076, 0.7797, 0.04043, 0.7797, 0.0005136, 0.4475, 0.6683, 0.4475, 0.6284, 0.4712, 0.6281, 0.4712, 0.668, 0.4209, 0.6686, 0.4209, 0.6287, 0.4475, 0.6284, 0.4475, 0.6683, 0.3924, 0.6687, 0.3924, 0.6288, 0.4209, 0.6287, 0.4209, 0.6686, 0.3631, 0.6688, 0.3631, 0.6288, 0.3924, 0.6288, 0.3924, 0.6687, 0.3341, 0.6687, 0.3341, 0.6288, 0.3631, 0.6288, 0.3631, 0.6688, 0.3065, 0.6685, 0.3065, 0.6286, 0.3341, 0.6288, 0.3341, 0.6687, 0.2814, 0.6682, 0.2814, 0.6283, 0.3065, 0.6286, 0.3065, 0.6685, 0.2597, 0.6678, 0.2597, 0.6279, 0.2814, 0.6283, 0.2814, 0.6682, 0.02238, 0.6359, 0.02238, 0.6758, 8.924e-09, 0.6762, 0.0, 0.6363, 0.04803, 0.6356, 0.04803, 0.6756, 0.02238, 0.6758, 0.02238, 0.6359, 0.07597, 0.6355, 0.07597, 0.6754, 0.04803, 0.6756, 0.04803, 0.6356, 0.1626, 0.6356, 0.1626, 0.6755, 0.1344, 0.6754, 0.1344, 0.6355, 0.8933, 0.8651, 0.9158, 0.8697, 1.0, 0.8684, 0.8682, 0.8817, 0.8682, 0.8676, 0.8794, 0.8592, 0.4567, 0.7506, 0.4567, 0.6961, 0.4576, 0.6961, 0.4576, 0.7506, 0.4567, 0.8052, 0.4567, 0.7506, 0.4576, 0.7506, 0.4576, 0.8052, 0.2541, 0.6354, 0.2541, 0.7083, 0.2532, 0.7083, 0.2532, 0.6354, 0.8933, 0.7328, 0.8933, 0.8651, 0.8794, 0.8592, 0.8794, 0.7398, 0.8013, 0.1868, 0.8013, 0.1726, 0.8125, 0.1654, 0.8249, 0.172, 0.8473, 0.18, 0.9335, 0.1959, 0.4452, 0.8324, 0.4452, 0.8183, 0.4567, 0.8052, 0.4576, 0.8052, 0.4691, 0.8183, 0.4691, 0.8325, 1.0, 0.7097, 0.9156, 0.7251, 0.8933, 0.7328, 0.8794, 0.7398, 0.8682, 0.7322, 0.8682, 0.7181, 0.2541, 0.7083, 0.2541, 0.6354, 0.2581, 0.6359, 0.2581, 0.7777, 0.2541, 0.7781, 0.8839, 0.4509, 0.8719, 0.4391, 0.8681, 0.3396, 0.8975, 0.3394, 0.8964, 0.4363, 0.8848, 0.4508, 0.2117, 0.9126, 0.2153, 0.8132, 0.2273, 0.8016, 0.2281, 0.8017, 0.2398, 0.8159, 0.241, 0.9126, 0.4567, 0.6961, 0.4452, 0.6829, 0.4452, 0.6688, 0.4691, 0.6688, 0.4691, 0.683, 0.4576, 0.6961, 0.8122, 0.04553, 0.8011, 0.03726, 0.801, 0.02311, 0.9332, 0.0371, 0.8472, 0.03547, 0.8247, 0.04011, 1.0, 0.6698, 1.0, 0.7097, 0.8682, 0.7181, 0.8682, 0.7066, 0.4452, 0.8439, 0.4452, 0.8324, 0.4691, 0.8325, 0.4691, 0.8439, 0.8014, 0.1982, 0.8013, 0.1868, 0.9335, 0.1959, 0.9336, 0.2358, 0.801, 0.3161, 0.801, 0.2762, 0.83, 0.2763, 0.83, 0.3162, 0.6705, 0.8116, 0.6729, 0.669, 0.6768, 0.6689, 0.6742, 0.8159, 0.6742, 0.8159, 0.6768, 0.6689, 0.68, 0.6688, 0.6774, 0.8196, 0.8044, 0.01557, 0.9336, 0.0, 0.9333, 0.003716, 0.8019, 0.01953, 0.8019, 0.01953, 0.9333, 0.003716, 0.9332, 0.008063, 0.801, 0.02397, 0.6659, 0.8116, 0.6705, 0.8116, 0.6742, 0.8159, 0.6622, 0.8159, 0.6622, 0.8159, 0.6742, 0.8159, 0.6774, 0.8196, 0.6591, 0.8196, 0.2507, 0.8016, 0.2507, 0.7809, 0.2542, 0.7788, 0.2542, 0.8043, 0.2542, 0.8043, 0.2542, 0.7788, 0.2581, 0.7781, 0.2581, 0.8052, 0.6634, 0.6694, 0.6659, 0.8116, 0.6622, 0.8159, 0.6596, 0.6695, 0.6596, 0.6695, 0.6622, 0.8159, 0.6591, 0.8196, 0.6565, 0.6697, 0.9995, 0.9055, 0.8705, 0.8893, 0.8688, 0.8853, 0.9999, 0.9018, 0.9999, 0.9018, 0.8688, 0.8853, 0.8682, 0.8809, 1.0, 0.8975, 0.801, 0.02311, 0.801, 0.02397, 0.9332, 0.008063, 0.9332, 0.0371, 0.8975, 0.4627, 0.8961, 0.4577, 0.8964, 0.4363, 0.8961, 0.4577, 0.8933, 0.4537, 0.8964, 0.4363, 0.8933, 0.4537, 0.8893, 0.4513, 0.8964, 0.4363, 0.8893, 0.4513, 0.8848, 0.4508, 0.8964, 0.4363, 0.8839, 0.4509, 0.8796, 0.4524, 0.8719, 0.4391, 0.8796, 0.4524, 0.8762, 0.4557, 0.8719, 0.4391, 0.8762, 0.4557, 0.874, 0.4603, 0.8719, 0.4391, 0.2589, 0.6408, 0.2597, 0.6354, 0.2597, 0.6614, 0.8122, 0.04553, 0.8081, 0.04737, 0.8011, 0.03726, 0.8081, 0.04737, 0.805, 0.0489, 0.8011, 0.03726, 0.4663, 0.6946, 0.4622, 0.6957, 0.4691, 0.683, 0.4622, 0.6957, 0.4576, 0.6961, 0.4691, 0.683, 0.4567, 0.6961, 0.4525, 0.6957, 0.4452, 0.6829, 0.8677, 0.8549, 0.8708, 0.8559, 0.8682, 0.8676, 0.8708, 0.8559, 0.8749, 0.8574, 0.8682, 0.8676, 0.8749, 0.8574, 0.8794, 0.8592, 0.8682, 0.8676, 0.217, 0.7875, 0.2174, 0.7925, 0.2153, 0.8132, 0.2174, 0.7925, 0.2195, 0.797, 0.2153, 0.8132, 0.2195, 0.797, 0.223, 0.8002, 0.2153, 0.8132, 0.223, 0.8002, 0.2273, 0.8016, 0.2153, 0.8132, 0.4576, 0.8052, 0.4622, 0.8056, 0.4691, 0.8183, 0.4622, 0.8056, 0.4663, 0.8069, 0.4691, 0.8183, 0.8052, 0.1612, 0.8083, 0.1631, 0.8013, 0.1726, 0.8083, 0.1631, 0.8125, 0.1654, 0.8013, 0.1726, 0.8794, 0.7398, 0.8749, 0.7419, 0.8682, 0.7322, 0.8749, 0.7419, 0.8708, 0.7438, 0.8682, 0.7322, 0.8708, 0.7438, 0.8677, 0.745, 0.8682, 0.7322, 0.4525, 0.8056, 0.4567, 0.8052, 0.4452, 0.8183, 0.2281, 0.8017, 0.2326, 0.8013, 0.2398, 0.8159, 0.2326, 0.8013, 0.2366, 0.7989, 0.2398, 0.8159, 0.2366, 0.7989, 0.2395, 0.795, 0.2398, 0.8159, 0.2395, 0.795, 0.2408, 0.7902, 0.2398, 0.8159, 0.8368, 0.03548, 0.837, 0.1773, 0.8337, 0.1761, 0.8334, 0.03661, 0.8334, 0.03661, 0.8337, 0.1761, 0.8294, 0.1742, 0.8292, 0.03824, 0.8292, 0.03824, 0.8294, 0.1742, 0.8249, 0.172, 0.8247, 0.04011, 0.8122, 0.04553, 0.8125, 0.1654, 0.8083, 0.1631, 0.8081, 0.04737, 0.8081, 0.04737, 0.8083, 0.1631, 0.8052, 0.1612, 0.805, 0.0489, 0.4663, 0.6946, 0.4663, 0.8069, 0.4622, 0.8056, 0.4622, 0.6957, 0.4622, 0.6957, 0.4622, 0.8056, 0.4576, 0.8052, 0.4576, 0.7506, 0.4576, 0.6961, 0.4567, 0.7506, 0.4567, 0.8052, 0.4525, 0.8056, 0.4525, 0.6957, 0.4567, 0.6961, 0.4525, 0.6957, 0.4525, 0.8056, 0.4492, 0.8068, 0.4492, 0.6946, 0.8708, 0.8559, 0.8708, 0.7438, 0.8749, 0.7419, 0.8749, 0.8574, 0.8749, 0.8574, 0.8749, 0.7419, 0.8794, 0.7398, 0.8794, 0.8592, 0.2532, 0.7083, 0.2532, 0.7781, 0.2487, 0.7777, 0.2487, 0.6358, 0.2532, 0.6354, 0.2487, 0.6358, 0.2487, 0.7777, 0.2444, 0.7767, 0.2444, 0.6371, 0.2444, 0.6371, 0.2444, 0.7767, 0.241, 0.7752, 0.241, 0.639, 0.8973, 0.7307, 0.8973, 0.867, 0.8933, 0.8651, 0.8933, 0.7328, 0.8125, 0.1654, 0.8122, 0.04553, 0.8247, 0.04011, 0.8249, 0.172, 0.2541, 0.7083, 0.2541, 0.7781, 0.2532, 0.7781, 0.2532, 0.7083])
me_cylinder.materials.append(mat_material_001)
me_cylinder.use_remesh_fix_poles = True
me_cylinder.use_remesh_preserve_attributes = False
me_cylinder.use_mirror_vertex_groups = False
me_cylinder.update()

# ---- objects
ob_cylinder = bpy.data.objects.new('Cylinder', me_cylinder)

# ---- transforms, parenting, visibility, modifiers, constraints
ob_cylinder.location = (0.0, 0.0, 0.0)
ob_cylinder.scale = (0.0625, 0.0625, 0.0625)
ob_cylinder.lineart.crease_threshold = 0.0

# ---- collection membership
col_collection.objects.link(ob_cylinder)

# ---- scene / render settings (as saved in the file)
scene.frame_start = 1; scene.frame_end = 250; scene.frame_set(1)
scene.render.engine = 'BLENDER_EEVEE_NEXT'
scene.cycles.use_denoising = False
scene.cycles.samples = 128
scene.cycles.sampling_pattern = 'TABULATED_SOBOL'
scene.cycles.use_adaptive_sampling = False
scene.cycles.use_light_tree = False
scene.view_settings.view_transform = 'Filmic'
bpy.context.view_layer.update()

# ---- added for rendering (the .blend has no active camera and no usable light): camera, sun
cam_auto = bpy.data.cameras.new('AutoCamera')
cam_auto.lens = 50.0
cam_auto.sensor_width = 36.0
cam_auto.clip_end = 1000.0
ob_auto_camera = bpy.data.objects.new('AutoCamera', cam_auto)
scene.collection.objects.link(ob_auto_camera)
ob_auto_camera.location = (0.232533, -0.251161, 0.184491)
ob_auto_camera.rotation_euler = (1.09748, -7.21219e-08, 0.694738)
scene.camera = ob_auto_camera
light_auto_sun = bpy.data.lights.new('AutoSun', 'SUN')
light_auto_sun.energy = 3.0
light_auto_sun.angle = 0.0523599
ob_auto_sun = bpy.data.objects.new('AutoSun', light_auto_sun)
scene.collection.objects.link(ob_auto_sun)
ob_auto_sun.rotation_euler = (0.872665, 0.174533, 0.523599)
bpy.context.view_layer.update()
